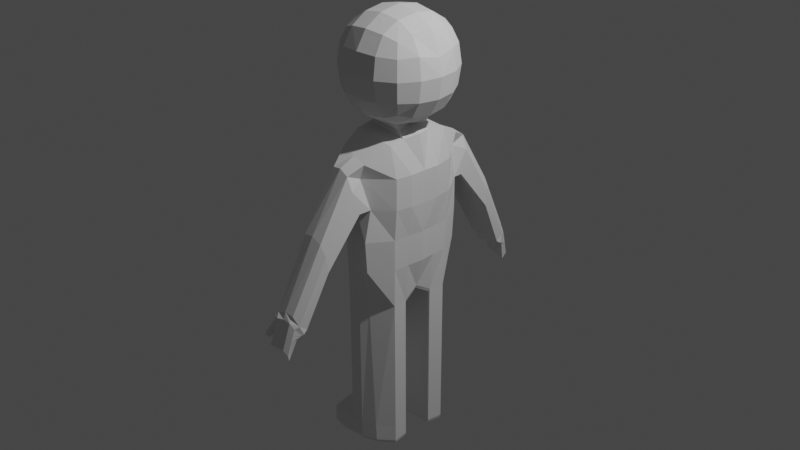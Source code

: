 # Source: ragdoll-Model.blend  (saved by Blender 2.82.7; exported with 4.5.12 LTS)
import bpy
from mathutils import Matrix  # noqa: F401  (used for matrix-valued properties, if any)

bpy.ops.wm.read_factory_settings(use_empty=True)
scene = bpy.context.scene
scene.name = 'Scene'

# ---- collections
col_collection = bpy.data.collections.new('Collection'); scene.collection.children.link(col_collection)

# ---- world
world_world = bpy.data.worlds.new('World'); scene.world = world_world
world_world.use_nodes = True; world_world.node_tree.nodes.clear()
_N = world_world.node_tree.nodes; _L = world_world.node_tree.links
n0 = _N.new('ShaderNodeOutputWorld'); n0.name = 'World Output'; n0.location = (300, 300)
n1 = _N.new('ShaderNodeBackground'); n1.name = 'Background'; n1.location = (10, 300)
n1.inputs[0].default_value = (0.05088, 0.05088, 0.05088, 1.0)
_L.new(n1.outputs[0], n0.inputs[0])
n0.is_active_output = True
world_world.color = (0.05088, 0.05088, 0.05088)
world_world.use_sun_shadow = False
world_world.sun_shadow_jitter_overblur = 0.0

# ---- cameras
cam_camera = bpy.data.cameras.new('Camera')
cam_camera.clip_end = 100.0
cam_camera.ortho_scale = 7.314

# ---- lights
light_light = bpy.data.lights.new('Light', 'POINT')
light_light.transmission_factor = 0.0
light_light.energy = 1000.0
light_light.shadow_soft_size = 0.1
light_light.shadow_maximum_resolution = 0.006
light_light.use_absolute_resolution = True

# ---- meshes
me_cube_004 = bpy.data.meshes.new('Cube.004')
me_cube_004.from_pydata([(-0.1931, -0.5442, 0.8961), (0.1743, -0.6161, 0.8259), (-0.2401, -0.001594, 1.069), (-0.1931, -0.5442, 0.0), (0.1743, -0.6161, 0.0), (-0.1931, -0.5442, 0.3333), (-0.1931, -0.5442, 0.6667), (0.1161, -0.6161, 0.6667), (0.1743, -0.5416, 0.3333), (0.2625, -0.3563, 0.9677), (-0.2401, -0.3153, 1.012), (-0.2401, -0.3406, 0.0), (0.3171, -0.3563, -0.01223), (-0.2401, -0.3406, 0.3333), (-0.2401, -0.3406, 0.6667), (0.344, -0.3563, 0.3211), (0.344, -0.3563, 0.6544), (0.1743, -0.5956, -0.3333), (0.07817, -0.4914, -0.7667), (-0.1931, -0.5126, -0.7667), (-0.1931, -0.5284, -0.3333), (0.3078, -0.3491, -0.3456), (0.2986, -0.342, -0.7667), (-0.2401, -0.3267, -0.3333), (-0.2401, -0.3128, -0.7667), (-0.2401, -0.1601, 1.04), (0.2663, -0.1674, -0.8), (-0.2401, -0.1703, 0.0), (-0.2401, -0.1703, 0.3333), (-0.2401, -0.1703, 0.6667), (-0.2401, -0.1495, -0.8), (0.2465, -0.1781, 0.9896), (0.3283, -0.1781, -0.01223), (0.3686, -0.1781, 0.3211), (0.3686, -0.1781, 0.6544), (0.2773, -0.171, -0.7667), (0.3174, -0.1746, -0.3456), (-0.2401, -0.1564, -0.7667), (-0.2401, -0.1634, -0.3333), (-0.1861, -0.4947, -2.463), (0.153, -0.4543, -2.463), (0.3422, 0.002052, -1.429), (-0.2331, -0.2969, -2.463), (0.2963, -0.3328, -2.463), (0.153, -0.4748, -2.429), (-0.1861, -0.5105, -2.429), (0.3056, -0.3399, -2.429), (-0.2331, -0.3108, -2.429), (0.2734, -0.1654, -2.463), (-0.2331, -0.1474, -2.463), (0.2844, -0.1689, -2.429), (-0.2331, -0.1544, -2.419), (-0.1171, -1.482, -0.5366), (0.08626, -1.467, -0.5182), (-0.1771, -1.322, -0.6595), (-0.1771, -1.395, -0.6053), (0.1445, -1.437, -0.6108), (0.1442, -1.347, -0.6777), (0.1788, -0.7719, 0.5973), (0.1786, -0.6845, 0.3379), (-0.1887, -0.6466, 0.3668), (-0.1887, -0.7083, 0.6135), (-0.1287, -0.7324, 0.7515), (0.1206, -0.7801, 0.738), (0.184, -1.117, 0.02917), (-0.1835, -0.9879, -0.09558), (-0.1234, -1.115, 0.1712), (0.1838, -1.094, -0.1435), (-0.1835, -1.063, 0.06444), (0.1258, -1.134, 0.1482), (-0.009393, -0.5802, 0.861), (-0.03394, -0.002417, 1.04), (-0.009393, -0.5802, 0.0), (-0.009393, -0.5802, 0.3333), (0.01119, -0.3358, 0.9896), (-0.009393, -0.5438, -0.7667), (-0.009393, -0.562, -0.3333), (0.01313, -0.1584, -0.8), (-0.01138, -0.1691, 1.015), (-0.002365, -0.5235, -2.463), (0.03164, -0.3148, -2.463), (-0.002365, -0.5417, -2.429), (0.02016, -0.1564, -2.463), (-0.01634, -1.474, -0.495), (-0.01634, -1.245, -0.6749), (-0.004951, -0.7562, 0.7771), (-0.004951, -0.6181, 0.346), (0.0002566, -1.125, 0.1921), (0.0002566, -0.9172, -0.1258), (-0.1171, -1.482, -0.5366), (0.08626, -1.467, -0.5182), (-0.1771, -1.322, -0.6595), (-0.1771, -1.395, -0.6053), (0.1445, -1.437, -0.6108), (0.1442, -1.347, -0.6777), (-0.01634, -1.474, -0.495), (-0.01634, -1.245, -0.6749), (-0.1171, -1.482, -0.5366), (0.06458, -1.456, -0.527), (-0.1771, -1.322, -0.6595), (-0.1771, -1.395, -0.6053), (0.1445, -1.437, -0.6108), (0.1442, -1.347, -0.6777), (-0.01634, -1.474, -0.495), (-0.01634, -1.245, -0.6749), (-0.08608, -1.524, -0.5765), (0.07501, -1.5, -0.5794), (-0.07377, -1.394, -0.5995), (-0.1018, -1.471, -0.5399), (0.1211, -1.48, -0.6354), (0.1527, -1.391, -0.7088), (-0.006263, -1.506, -0.5653), (0.02554, -1.372, -0.6671), (-0.1056, -1.602, -0.8541), (0.05552, -1.578, -0.857), (-0.1397, -1.528, -0.9263), (-0.1397, -1.571, -0.8812), (0.1016, -1.558, -0.913), (0.07766, -1.528, -0.9861), (-0.02575, -1.584, -0.8429), (-0.01233, -1.501, -0.9283), (0.06545, -1.539, -0.7157), (-0.01583, -1.544, -0.7015), (0.1256, -1.444, -0.7231), (0.1115, -1.519, -0.7716), (-0.1204, -1.52, -0.7074), (-0.1204, -1.464, -0.7653), (-0.09564, -1.562, -0.7127), (0.006958, -1.436, -0.7953), (-0.01131, -1.526, -0.6371), (0.1161, -1.501, -0.7073), (-0.08937, -1.42, -0.6311), (-0.09112, -1.544, -0.6484), (0.06996, -1.521, -0.6513), (0.1429, -1.411, -0.7203), (-0.1488, -1.496, -0.5752), (0.01574, -1.406, -0.7347), (-0.2749, -1.539, -0.8453), (-0.2292, -1.518, -0.8569), (-0.249, -1.482, -0.8365), (-0.2994, -1.506, -0.8237), (0.0677, -1.53, -0.6835), (0.1385, -1.419, -0.7255), (-0.116, -1.508, -0.6678), (0.01135, -1.421, -0.765), (-0.01357, -1.535, -0.6693), (0.1138, -1.51, -0.7395), (-0.116, -1.449, -0.7286), (-0.09338, -1.553, -0.6805), (-0.2871, -1.523, -0.8345), (-0.2391, -1.5, -0.8467), (-0.1526, -1.51, -0.7062), (-0.1699, -1.465, -0.6151), (-0.1416, -1.429, -0.6365), (-0.1208, -1.475, -0.73), (-0.1342, -1.453, -0.7124), (-0.1612, -1.487, -0.646), (-0.1463, 0.006641, 1.193), (0.1395, 0.008234, 1.078), (-0.1555, -0.1518, 1.08), (0.1846, -0.1699, 1.056), (0.05982, 0.005818, 1.165), (-0.04408, -0.1609, 1.081), (-0.2338, -0.1476, -2.283), (0.2726, -0.1656, -2.283), (-0.2338, -0.311, -2.249), (-0.2338, -0.1546, -2.24), (0.2836, -0.1692, -2.249), (0.3048, -0.3401, -2.249), (0.1449, -0.4766, -2.249), (-0.1869, -0.5107, -2.249), (-0.003125, -0.5419, -2.249), (0.0194, -0.1566, -2.283), (-0.4667, -0.5144, -2.468), (-0.5137, -0.3146, -2.468), (-0.5137, -0.1582, -2.457), (-0.283, -0.5456, -2.468), (-0.5145, -0.1515, -2.321), (-0.5145, -0.3149, -2.288), (-0.5145, -0.1584, -2.279), (-0.4675, -0.5146, -2.288), (-0.2838, -0.5458, -2.288), (-0.2517, -0.2517, 1.473), (-0.2517, -0.2517, 1.977), (-0.2517, 0.2517, 1.473), (-0.2517, 0.2517, 1.977), (0.2517, -0.2517, 1.473), (0.2517, -0.2517, 1.977), (0.2517, 0.2517, 1.473), (0.2517, 0.2517, 1.977), (-0.3498, -0.3498, 1.475), (-0.3498, -0.3498, 1.996), (-0.3498, 0.3498, 1.475), (-0.3498, 0.3498, 1.996), (0.3498, -0.3498, 1.475), (0.3498, -0.3498, 1.996), (0.3498, 0.3498, 1.475), (0.3498, 0.3498, 1.996), (-0.301, -0.301, 1.725), (-0.301, 0.301, 1.725), (3.304e-09, 0.301, 1.424), (2.478e-09, 0.301, 2.026), (0.301, 0.301, 1.725), (0.301, -0.301, 1.725), (-2.753e-10, -0.301, 1.424), (-8.81e-09, -0.301, 2.026), (-0.4185, -0.4185, 1.646), (-0.4185, 0.4185, 1.646), (2.202e-09, 0.4185, 1.407), (4.405e-09, 0.4185, 2.064), (0.4185, 0.4185, 1.646), (0.4185, -0.4185, 1.646), (5.506e-10, -0.4185, 1.407), (-4.405e-09, -0.4185, 2.064), (2.202e-09, 0.4136, 1.725), (-5.506e-10, -0.4136, 1.725), (6.607e-09, 0.575, 1.646), (5.506e-10, -0.575, 1.646), (-0.2857, 0.1509, 1.439), (-0.2857, -0.1509, 1.439), (-0.2857, -0.2857, 1.574), (-0.2857, -0.2857, 1.876), (-0.2857, -0.1509, 2.011), (-0.2857, 0.1509, 2.011), (-0.2857, 0.2857, 1.876), (-0.2857, 0.2857, 1.574), (0.1509, 0.2857, 1.439), (-0.1509, 0.2857, 1.439), (-0.1509, 0.2857, 2.011), (0.1509, 0.2857, 2.011), (0.2857, 0.2857, 1.876), (0.2857, 0.2857, 1.574), (0.2857, -0.1509, 1.439), (0.2857, 0.1509, 1.439), (0.2857, 0.1509, 2.011), (0.2857, -0.1509, 2.011), (0.2857, -0.2857, 1.876), (0.2857, -0.2857, 1.574), (-0.1509, -0.2857, 1.439), (0.1509, -0.2857, 1.439), (0.1509, -0.2857, 2.011), (-0.1509, -0.2857, 2.011), (-0.3971, 0.2098, 1.428), (-0.3971, -0.2098, 1.428), (-0.3971, -0.3971, 1.615), (-0.3971, -0.3971, 1.856), (-0.3971, -0.2098, 2.043), (-0.3971, 0.2098, 2.043), (-0.3971, 0.3971, 1.856), (-0.3971, 0.3971, 1.615), (0.2098, 0.3971, 1.428), (-0.2098, 0.3971, 1.428), (-0.2098, 0.3971, 2.043), (0.2098, 0.3971, 2.043), (0.3971, 0.3971, 1.856), (0.3971, 0.3971, 1.615), (0.3971, -0.2098, 1.428), (0.3971, 0.2098, 1.428), (0.3971, 0.2098, 2.043), (0.3971, -0.2098, 2.043), (0.3971, -0.3971, 1.856), (0.3971, -0.3971, 1.615), (-0.2098, -0.3971, 1.428), (0.2098, -0.3971, 1.428), (0.2098, -0.3971, 2.043), (-0.2098, -0.3971, 2.043), (-0.3855, 0.1647, 1.725), (-0.3855, -0.1647, 1.725), (4.405e-09, 0.3855, 1.56), (0.1647, 0.3855, 1.725), (5.506e-10, 0.3855, 1.89), (-0.1647, 0.3855, 1.725), (0.3855, -0.1647, 1.725), (0.3855, 0.1647, 1.725), (-1.101e-09, -0.3855, 1.56), (-0.1647, -0.3855, 1.725), (-3.854e-09, -0.3855, 1.89), (0.1647, -0.3855, 1.725), (-8.259e-10, -0.1647, 1.34), (3.854e-09, 0.1647, 1.34), (-3.579e-09, -0.1647, 2.111), (0.0, 0.1647, 2.111), (-0.5359, -0.2289, 1.646), (-0.5359, 0.2289, 1.646), (-0.2289, 0.5359, 1.646), (8.259e-09, 0.5359, 1.875), (0.2289, 0.5359, 1.646), (5.506e-10, 0.5359, 1.596), (0.5359, 0.2289, 1.646), (0.5359, -0.2289, 1.646), (0.2289, -0.5359, 1.646), (-1.652e-09, -0.5359, 1.875), (-0.2289, -0.5359, 1.646), (2.202e-09, -0.5359, 1.596), (3.304e-09, 0.2289, 1.289), (0.0, -0.2289, 1.289), (3.854e-09, 0.2289, 2.182), (-7.709e-09, -0.2289, 2.181), (-0.361, -0.1585, 1.566), (-0.361, 0.1585, 1.566), (-0.361, 0.1585, 1.884), (-0.361, -0.1585, 1.884), (-0.1585, 0.361, 1.566), (0.1585, 0.361, 1.566), (0.1585, 0.361, 1.884), (-0.1585, 0.361, 1.884), (0.361, 0.1585, 1.566), (0.361, -0.1585, 1.566), (0.361, -0.1585, 1.884), (0.361, 0.1585, 1.884), (0.1585, -0.361, 1.566), (-0.1585, -0.361, 1.566), (-0.1585, -0.361, 1.884), (0.1585, -0.361, 1.884), (-0.1585, 0.1585, 1.364), (-0.1585, -0.1585, 1.364), (0.1585, -0.1585, 1.364), (0.1585, 0.1585, 1.364), (0.1585, 0.1585, 2.086), (0.1585, -0.1585, 2.086), (-0.1585, -0.1585, 2.086), (-0.1585, 0.1585, 2.086), (-0.5018, -0.2204, 1.605), (-0.5018, -0.2204, 1.866), (-0.5018, 0.2204, 1.866), (-0.5018, 0.2204, 1.424), (-0.2204, 0.5018, 1.605), (-0.2204, 0.5018, 1.865), (0.2204, 0.5018, 1.865), (0.2204, 0.5018, 1.605), (0.5018, 0.2204, 1.605), (0.5018, 0.2204, 1.866), (0.5018, -0.2204, 1.865), (0.5018, -0.2204, 1.605), (0.2204, -0.5018, 1.605), (0.2204, -0.5018, 1.866), (-0.2204, -0.5018, 1.866), (-0.2204, -0.5018, 1.605), (-0.2204, 0.2204, 1.323), (0.2204, 0.2204, 1.323), (0.2204, -0.2204, 1.323), (-0.2204, -0.2204, 1.323), (0.2204, 0.2204, 2.148), (-0.2204, 0.2204, 2.148), (-0.2204, -0.2204, 2.148), (0.2204, -0.2204, 2.148), (-0.1102, 0.2247, 1.306), (-0.2247, 0.1102, 1.306), (0.2247, 0.1102, 1.306), (0.1102, 0.2247, 1.306), (0.2247, -0.1102, 1.306), (0.1102, -0.2247, 1.306), (-0.2247, -0.1102, 1.306), (-0.1102, -0.2247, 1.306), (-0.1931, 0.5442, 0.8961), (0.1743, 0.6161, 0.8259), (-0.2401, 0.0, -0.7), (-0.2401, 0.001594, 1.069), (0.2434, 0.0, -0.7), (0.287, 0.0, 1.011), (-0.1931, 0.5442, 0.0), (0.1743, 0.6161, 0.0), (0.3437, 0.0, -0.01223), (-0.2401, 0.0, 0.0), (-0.1931, 0.5442, 0.3333), (-0.1931, 0.5442, 0.6667), (0.1161, 0.6161, 0.6667), (0.1743, 0.6161, 0.3333), (0.3642, 0.0, 0.6544), (0.3642, 0.0, 0.3056), (-0.2401, 0.0, 0.6667), (-0.2401, 0.0, 0.3333), (0.2625, 0.3563, 0.9739), (-0.2401, 0.3153, 1.012), (-0.2401, 0.3406, 0.0), (0.3171, 0.3563, -0.01223), (-0.2401, 0.3406, 0.3333), (-0.2401, 0.3406, 0.6667), (0.344, 0.3563, 0.3211), (0.344, 0.3563, 0.6667), (0.1743, 0.5956, -0.3333), (0.07817, 0.4914, -0.7667), (0.3329, 0.0, -0.3456), (0.2561, 0.0, -0.6667), (-0.2401, 0.0, -0.3333), (-0.2401, 0.0, -0.6667), (-0.1931, 0.5126, -0.7667), (-0.1931, 0.5284, -0.3333), (0.3078, 0.3491, -0.3456), (0.2986, 0.342, -0.7667), (-0.2401, 0.3267, -0.3333), (-0.2401, 0.3128, -0.7667), (-0.2401, 0.1601, 1.04), (0.2663, 0.1674, -0.8), (-0.2401, 0.1703, 0.0), (-0.2401, 0.1703, 0.3333), (-0.2401, 0.1703, 0.6667), (-0.2401, 0.1495, -0.8), (0.2173, 0.1781, 0.9896), (0.3283, 0.1781, -0.01223), (0.3686, 0.1781, 0.3211), (0.3686, 0.1781, 0.6544), (0.2773, 0.171, -0.7667), (0.3174, 0.1746, -0.3456), (-0.2401, 0.1564, -0.7667), (-0.2401, 0.1634, -0.3333), (-0.1861, 0.4947, -2.463), (0.153, 0.4543, -2.463), (0.3422, -0.002052, -1.429), (-0.2331, 0.2969, -2.463), (0.2963, 0.3328, -2.463), (0.153, 0.4748, -2.429), (-0.1861, 0.5105, -2.429), (0.3056, 0.3399, -2.429), (-0.2331, 0.3108, -2.429), (0.2734, 0.1654, -2.463), (-0.2331, 0.1474, -2.463), (0.2844, 0.1689, -2.429), (-0.2331, 0.1544, -2.419), (-0.1171, 1.482, -0.5366), (0.08626, 1.467, -0.5182), (-0.1771, 1.322, -0.6595), (-0.1771, 1.395, -0.6053), (0.1445, 1.437, -0.6108), (0.1442, 1.347, -0.6777), (0.1788, 0.7719, 0.5973), (0.1786, 0.7067, 0.3379), (-0.1887, 0.6579, 0.3668), (-0.1887, 0.7083, 0.6135), (-0.1287, 0.7324, 0.7515), (0.1206, 0.7801, 0.738), (0.184, 1.117, 0.02917), (-0.1835, 0.9861, -0.09558), (-0.1234, 1.115, 0.1712), (0.1838, 1.094, -0.1435), (-0.1835, 1.063, 0.06444), (0.1258, 1.134, 0.1482), (-0.009393, 0.5802, 0.861), (-0.03394, 0.002417, 1.04), (0.001655, 0.0, -0.7), (-0.009393, 0.5802, 0.0), (-0.009393, 0.5802, 0.3333), (0.01119, 0.3358, 0.9896), (-0.009393, 0.5438, -0.7667), (-0.009393, 0.562, -0.3333), (0.01313, 0.1584, -0.8), (-0.01138, 0.1691, 1.015), (-0.002365, 0.5235, -2.463), (0.03164, 0.3148, -2.463), (-0.002365, 0.5417, -2.429), (0.02016, 0.1564, -2.463), (-0.01634, 1.474, -0.495), (-0.01634, 1.245, -0.6749), (-0.004951, 0.7562, 0.7771), (-0.004951, 0.6926, 0.346), (0.0002566, 1.125, 0.1921), (0.0002566, 0.9619, -0.1258), (-0.1171, 1.482, -0.5366), (0.08626, 1.467, -0.5182), (-0.1771, 1.322, -0.6595), (-0.1771, 1.395, -0.6053), (0.1445, 1.437, -0.6108), (0.1442, 1.347, -0.6777), (-0.01634, 1.474, -0.495), (-0.01634, 1.245, -0.6749), (-0.1171, 1.482, -0.5366), (0.06458, 1.456, -0.527), (-0.1771, 1.322, -0.6595), (-0.1771, 1.395, -0.6053), (0.1445, 1.437, -0.6108), (0.1442, 1.347, -0.6777), (-0.01634, 1.474, -0.495), (-0.01634, 1.245, -0.6749), (-0.08608, 1.524, -0.5765), (0.07501, 1.5, -0.5794), (-0.07377, 1.394, -0.5995), (-0.1018, 1.471, -0.5399), (0.1211, 1.48, -0.6354), (0.1527, 1.391, -0.7088), (-0.006263, 1.506, -0.5653), (0.02554, 1.372, -0.6671), (-0.1056, 1.602, -0.8541), (0.05552, 1.578, -0.857), (-0.1397, 1.528, -0.9263), (-0.1397, 1.571, -0.8812), (0.1016, 1.558, -0.913), (0.07766, 1.528, -0.9861), (-0.02575, 1.584, -0.8429), (-0.01233, 1.501, -0.9283), (0.06545, 1.539, -0.7157), (-0.01583, 1.544, -0.7015), (0.1256, 1.444, -0.7231), (0.1115, 1.519, -0.7716), (-0.1204, 1.52, -0.7074), (-0.1204, 1.464, -0.7653), (-0.09564, 1.562, -0.7127), (0.006958, 1.436, -0.7953), (-0.01131, 1.526, -0.6371), (0.1161, 1.501, -0.7073), (-0.08937, 1.42, -0.6311), (-0.09112, 1.544, -0.6484), (0.06996, 1.521, -0.6513), (0.1429, 1.411, -0.7203), (-0.1488, 1.496, -0.5752), (0.01574, 1.406, -0.7347), (-0.2749, 1.539, -0.8453), (-0.2292, 1.518, -0.8569), (-0.249, 1.482, -0.8365), (-0.2994, 1.506, -0.8237), (0.0677, 1.53, -0.6835), (0.1385, 1.419, -0.7255), (-0.116, 1.508, -0.6678), (0.01135, 1.421, -0.765), (-0.01357, 1.535, -0.6693), (0.1138, 1.51, -0.7395), (-0.116, 1.449, -0.7286), (-0.09338, 1.553, -0.6805), (-0.2871, 1.523, -0.8345), (-0.2391, 1.5, -0.8467), (-0.1526, 1.51, -0.7062), (-0.1699, 1.465, -0.6151), (-0.1416, 1.429, -0.6365), (-0.1208, 1.475, -0.73), (-0.1342, 1.453, -0.7124), (-0.1612, 1.487, -0.646), (-0.1463, -0.006641, 1.193), (0.1395, -0.008234, 1.078), (-0.2194, 0.1518, 1.115), (0.1846, 0.1699, 1.056), (0.05982, -0.005818, 1.165), (0.08238, 0.1609, 1.082), (-0.2338, 0.1476, -2.283), (0.2726, 0.1656, -2.283), (-0.2338, 0.311, -2.249), (-0.2338, 0.1546, -2.24), (0.2836, 0.1692, -2.249), (0.3048, 0.3401, -2.249), (0.1449, 0.4766, -2.249), (-0.1869, 0.5107, -2.249), (-0.003125, 0.5419, -2.249), (0.0194, 0.1566, -2.283), (-0.4667, 0.5144, -2.468), (-0.5137, 0.3146, -2.468), (-0.5137, 0.1582, -2.457), (-0.283, 0.5456, -2.468), (-0.5145, 0.1515, -2.321), (-0.5145, 0.3149, -2.288), (-0.5145, 0.1584, -2.279), (-0.4675, 0.5146, -2.288), (-0.2838, 0.5458, -2.288), (-0.2517, 0.2517, 1.473), (-0.2517, 0.2517, 1.977), (-0.2517, -0.2517, 1.473), (-0.2517, -0.2517, 1.977), (0.2517, 0.2517, 1.473), (0.2517, 0.2517, 1.977), (0.2517, -0.2517, 1.473), (0.2517, -0.2517, 1.977), (-0.3498, 0.3498, 1.295), (-0.3498, 0.3498, 1.995), (-0.3498, -0.3498, 1.295), (-0.3498, -0.3498, 1.995), (0.3498, 0.3498, 1.295), (0.3498, 0.3498, 1.995), (0.3498, -0.3498, 1.295), (0.3498, -0.3498, 1.995), (-0.301, 0.0, 1.424), (-0.301, 0.301, 1.725), (-0.301, 0.0, 2.026), (-0.301, -0.301, 1.725), (3.304e-09, -0.301, 1.424), (2.478e-09, -0.301, 2.026), (0.301, -0.301, 1.725), (0.301, 0.0, 1.424), (0.301, 0.0, 2.026), (0.301, 0.301, 1.725), (-2.753e-10, 0.301, 1.424), (-8.81e-09, 0.301, 2.026), (-0.4185, 0.0, 1.226), (-0.4185, 0.4185, 1.645), (-0.4185, 0.0, 2.063), (-0.4185, -0.4185, 1.645), (2.202e-09, -0.4185, 1.226), (4.405e-09, -0.4185, 2.063), (0.4185, -0.4185, 1.645), (0.4185, 0.0, 1.226), (0.4185, 0.0, 2.076), (0.4185, 0.4185, 1.645), (5.506e-10, 0.4185, 1.226), (-4.405e-09, 0.4185, 2.063), (-0.4136, 0.0, 1.725), (2.202e-09, -0.4136, 1.725), (0.4136, 0.0, 1.725), (-5.506e-10, 0.4136, 1.725), (1.377e-09, 0.0, 1.311), (2.753e-10, 0.0, 2.139), (-0.575, 0.0, 1.645), (6.607e-09, -0.575, 1.645), (0.575, 0.0, 1.645), (5.506e-10, 0.575, 1.645), (-3.854e-09, 0.0, 2.22), (-0.2857, -0.1509, 1.439), (-0.2857, 0.1509, 1.439), (-0.2857, 0.2857, 1.574), (-0.2857, 0.2857, 1.876), (-0.2857, 0.1509, 2.011), (-0.2857, -0.1509, 2.011), (-0.2857, -0.2857, 1.876), (-0.2857, -0.2857, 1.574), (0.1509, -0.2857, 1.439), (-0.1509, -0.2857, 1.439), (-0.1509, -0.2857, 2.011), (0.1509, -0.2857, 2.011), (0.2857, -0.2857, 1.876), (0.2857, -0.2857, 1.574), (0.2857, 0.1509, 1.439), (0.2857, -0.1509, 1.439), (0.2857, -0.1509, 2.011), (0.2857, 0.1509, 2.011), (0.2857, 0.2857, 1.876), (0.2857, 0.2857, 1.574), (-0.1509, 0.2857, 1.439), (0.1509, 0.2857, 1.439), (0.1509, 0.2857, 2.011), (-0.1509, 0.2857, 2.011), (-0.3971, -0.2098, 1.248), (-0.3971, 0.2098, 1.248), (-0.3971, 0.3971, 1.435), (-0.3971, 0.3971, 1.855), (-0.3971, 0.2098, 2.042), (-0.3971, -0.2098, 2.042), (-0.3971, -0.3971, 1.855), (-0.3971, -0.3971, 1.435), (0.2098, -0.3971, 1.248), (-0.2098, -0.3971, 1.248), (-0.2098, -0.3971, 2.042), (0.2098, -0.3971, 2.042), (0.3971, -0.3971, 1.855), (0.3971, -0.3971, 1.435), (0.3971, 0.2098, 1.248), (0.3971, -0.2098, 1.248), (0.3971, -0.2098, 2.042), (0.3971, 0.2098, 2.042), (0.3971, 0.3971, 1.855), (0.3971, 0.3971, 1.435), (-0.2098, 0.3971, 1.248), (0.2098, 0.3971, 1.248), (0.2098, 0.3971, 2.042), (-0.2098, 0.3971, 2.042), (-0.3855, 0.0, 1.56), (-0.3855, -0.1647, 1.725), (-0.3855, 0.0, 1.89), (-0.3855, 0.1647, 1.725), (4.405e-09, -0.3855, 1.56), (0.1647, -0.3855, 1.725), (5.506e-10, -0.3855, 1.89), (-0.1647, -0.3855, 1.725), (0.3855, 0.0, 1.56), (0.3855, 0.1647, 1.725), (0.3855, 0.0, 1.89), (0.3855, -0.1647, 1.725), (-1.101e-09, 0.3855, 1.56), (-0.1647, 0.3855, 1.725), (-3.854e-09, 0.3855, 1.89), (0.1647, 0.3855, 1.725), (-0.1647, 0.0, 1.34), (-8.259e-10, 0.1647, 1.34), (0.1647, 0.0, 1.34), (3.854e-09, -0.1647, 1.34), (0.1647, 0.0, 2.111), (-3.579e-09, 0.1647, 2.111), (-0.1647, 0.0, 2.111), (0.0, -0.1647, 2.111), (-0.5359, 0.2289, 1.645), (-0.5359, 0.0, 1.874), (-0.5359, -0.2289, 1.645), (-0.5359, 0.0, 1.416), (-0.2289, -0.5359, 1.645), (8.259e-09, -0.5359, 1.874), (0.2289, -0.5359, 1.645), (5.506e-10, -0.5359, 1.416), (0.5359, -0.2289, 1.645), (0.5359, 0.0, 1.823), (0.5359, 0.2289, 1.645), (0.5359, 0.0, 1.416), (0.2289, 0.5359, 1.645), (-1.652e-09, 0.5359, 1.874), (-0.2289, 0.5359, 1.645), (2.202e-09, 0.5359, 1.416), (3.304e-09, -0.2289, 1.109), (0.2289, 0.0, 1.109), (0.0, 0.2289, 1.109), (-0.2289, 0.0, 1.109), (3.854e-09, -0.2289, 2.181), (-0.2289, 0.0, 2.181), (-7.709e-09, 0.2289, 2.181), (0.2289, 0.0, 2.181), (-0.361, 0.1585, 1.566), (-0.361, -0.1585, 1.566), (-0.361, -0.1585, 1.884), (-0.361, 0.1585, 1.884), (-0.1585, -0.361, 1.566), (0.1585, -0.361, 1.566), (0.1585, -0.361, 1.884), (-0.1585, -0.361, 1.884), (0.361, -0.1585, 1.566), (0.361, 0.1585, 1.566), (0.361, 0.1585, 1.884), (0.361, -0.1585, 1.884), (0.1585, 0.361, 1.566), (-0.1585, 0.361, 1.566), (-0.1585, 0.361, 1.884), (0.1585, 0.361, 1.884), (-0.1585, -0.1585, 1.364), (-0.1585, 0.1585, 1.364), (0.1585, 0.1585, 1.364), (0.1585, -0.1585, 1.364), (0.1585, -0.1585, 2.086), (0.1585, 0.1585, 2.086), (-0.1585, 0.1585, 2.086), (-0.1585, -0.1585, 2.086), (-0.5018, 0.2204, 1.424), (-0.5018, 0.2204, 1.865), (-0.5018, -0.2204, 1.865), (-0.5018, -0.2204, 1.424), (-0.2204, -0.5018, 1.424), (-0.2204, -0.5018, 1.865), (0.2204, -0.5018, 1.865), (0.2204, -0.5018, 1.424), (0.5018, -0.2204, 1.424), (0.5018, -0.2204, 1.686), (0.5018, 0.2204, 1.865), (0.5018, 0.2204, 1.424), (0.2204, 0.5018, 1.424), (0.2204, 0.5018, 1.865), (-0.2204, 0.5018, 1.865), (-0.2204, 0.5018, 1.424), (-0.2204, -0.2204, 1.143), (0.2204, -0.2204, 1.143), (0.2204, 0.2204, 1.143), (-0.2204, 0.2204, 1.143), (0.2204, -0.2204, 2.147), (-0.2204, -0.2204, 2.147), (-0.2204, 0.2204, 2.147), (0.2204, 0.2204, 2.147), (-0.1102, -0.2247, 1.126), (-0.2247, -0.1102, 1.126), (0.2247, -0.1102, 1.126), (0.1102, -0.2247, 1.126), (0.2247, 0.1102, 1.126), (0.1102, 0.2247, 1.126), (-0.2247, 0.1102, 1.126), (-0.1102, 0.2247, 1.126)], [(369, 41), (295, 341), (369, 408), (691, 740)], [(16, 9, 1, 7), (68, 65, 54, 55), (164, 167, 50, 48), (74, 10, 0, 70), (29, 25, 2, 370), (38, 27, 363, 384), (76, 72, 3, 20), (21, 12, 4, 17), (27, 28, 371, 363), (28, 29, 370, 371), (72, 73, 5, 3), (67, 64, 56, 57), (12, 15, 8, 4), (15, 16, 7, 8), (33, 34, 16, 15), (32, 33, 15, 12), (5, 6, 14, 13), (3, 5, 13, 11), (36, 32, 12, 21), (20, 3, 11, 23), (6, 0, 10, 14), (78, 25, 10, 74), (172, 164, 48, 82), (34, 31, 9, 16), (165, 166, 179, 178), (19, 20, 23, 24), (51, 47, 174, 175), (35, 36, 21, 22), (167, 168, 46, 50), (22, 21, 17, 18), (168, 169, 44, 46), (75, 76, 20, 19), (30, 37, 385, 356), (37, 38, 384, 385), (24, 23, 38, 37), (166, 163, 177, 179), (383, 382, 36, 35), (358, 383, 35, 26), (368, 359, 31, 34), (439, 358, 26, 77), (78, 31, 160, 162), (382, 362, 32, 36), (362, 369, 33, 32), (369, 368, 34, 33), (13, 14, 29, 28), (11, 13, 28, 27), (23, 11, 27, 38), (14, 10, 25, 29), (80, 43, 40, 79), (82, 48, 43, 80), (39, 45, 47, 42), (48, 50, 46, 43), (43, 46, 44, 40), (79, 81, 45, 39), (42, 47, 51, 49), (166, 163, 49, 51), (88, 67, 57, 84), (87, 66, 52, 83), (66, 68, 55, 52), (64, 69, 53, 56), (7, 1, 63, 58), (0, 6, 61, 62), (70, 0, 62, 85), (73, 8, 59, 86), (8, 7, 58, 59), (6, 5, 60, 61), (58, 63, 69, 64), (62, 61, 68, 66), (85, 62, 66, 87), (86, 59, 67, 88), (59, 58, 64, 67), (61, 60, 65, 68), (60, 86, 88, 65), (63, 85, 87, 69), (5, 73, 86, 60), (1, 70, 85, 63), (69, 87, 83, 53), (65, 88, 84, 54), (40, 44, 81, 79), (49, 82, 80, 42), (42, 80, 79, 39), (25, 78, 162, 159), (356, 439, 77, 30), (169, 171, 81, 44), (18, 17, 76, 75), (163, 172, 82, 49), (31, 78, 74, 9), (4, 8, 73, 72), (17, 4, 72, 76), (9, 74, 70, 1), (83, 53, 90, 95), (56, 57, 94, 93), (54, 55, 92, 91), (52, 55, 92, 89), (57, 84, 96, 94), (84, 54, 91, 96), (56, 53, 90, 93), (52, 83, 95, 89), (95, 90, 98, 103), (93, 94, 102, 101), (91, 92, 100, 99), (89, 92, 100, 97), (94, 96, 104, 102), (96, 91, 99, 104), (93, 90, 98, 101), (89, 95, 103, 97), (101, 98, 106, 109), (97, 103, 111, 105), (103, 98, 106, 111), (101, 102, 110, 109), (99, 100, 108, 107), (97, 100, 108, 105), (102, 104, 112, 110), (104, 99, 107, 112), (122, 121, 114, 119), (124, 123, 118, 117), (126, 125, 116, 115), (127, 125, 116, 113), (123, 128, 120, 118), (128, 126, 115, 120), (124, 121, 114, 117), (127, 122, 119, 113), (116, 115, 120, 118, 117, 114, 119, 113), (148, 145, 122, 127), (146, 141, 121, 124), (144, 147, 126, 128), (142, 144, 128, 123), (148, 143, 125, 127), (156, 151, 137, 149), (146, 142, 123, 124), (145, 141, 121, 122), (111, 106, 133, 129), (109, 110, 134, 130), (107, 108, 135, 131), (105, 108, 135, 132), (110, 112, 136, 134), (112, 107, 131, 136), (109, 106, 133, 130), (105, 111, 129, 132), (150, 149, 137, 138), (153, 152, 140, 139), (151, 154, 138, 137), (155, 153, 139, 150), (154, 155, 150, 138), (139, 140, 149, 150), (129, 133, 141, 145), (130, 134, 142, 146), (152, 156, 149, 140), (132, 135, 143, 148), (134, 136, 144, 142), (136, 131, 147, 144), (130, 133, 141, 146), (132, 129, 145, 148), (135, 143, 156, 152), (126, 147, 155, 154), (147, 131, 153, 155), (125, 126, 154, 151), (131, 135, 152, 153), (143, 125, 151, 156), (161, 157, 159, 162), (158, 161, 162, 160), (71, 2, 157, 161), (359, 71, 161, 158), (2, 25, 159, 157), (31, 359, 158, 160), (162, 159, 157, 158, 160), (30, 77, 172, 163), (18, 75, 171, 169), (37, 30, 163, 166), (75, 19, 170, 171), (22, 18, 169, 168), (35, 22, 168, 167), (24, 37, 166, 165), (19, 24, 165, 170), (77, 26, 164, 172), (26, 35, 167, 164), (180, 178, 174, 173), (178, 179, 175, 174), (181, 180, 173, 176), (171, 170, 180, 181), (166, 51, 175, 179), (45, 81, 176, 173), (170, 165, 178, 180), (47, 45, 173, 174), (81, 171, 181, 176), (182, 219, 298, 220), (219, 566, 649, 298), (298, 649, 590, 267), (220, 298, 267, 198), (566, 218, 299, 649), (218, 184, 225, 299), (299, 225, 199, 266), (649, 299, 266, 590), (590, 266, 300, 651), (266, 199, 224, 300), (300, 224, 185, 223), (651, 300, 223, 568), (198, 267, 301, 221), (267, 590, 651, 301), (301, 651, 568, 222), (221, 301, 222, 183), (184, 227, 302, 225), (227, 200, 268, 302), (302, 268, 214, 271), (225, 302, 271, 199), (200, 226, 303, 268), (226, 188, 231, 303), (303, 231, 202, 269), (268, 303, 269, 214), (214, 269, 304, 270), (269, 202, 230, 304), (304, 230, 189, 229), (270, 304, 229, 201), (199, 271, 305, 224), (271, 214, 270, 305), (305, 270, 201, 228), (224, 305, 228, 185), (188, 233, 306, 231), (233, 573, 657, 306), (306, 657, 592, 273), (231, 306, 273, 202), (573, 232, 307, 657), (232, 186, 237, 307), (307, 237, 203, 272), (657, 307, 272, 592), (592, 272, 308, 659), (272, 203, 236, 308), (308, 236, 187, 235), (659, 308, 235, 574), (202, 273, 309, 230), (273, 592, 659, 309), (309, 659, 574, 234), (230, 309, 234, 189), (186, 239, 310, 237), (239, 204, 274, 310), (310, 274, 215, 277), (237, 310, 277, 203), (204, 238, 311, 274), (238, 182, 220, 311), (311, 220, 198, 275), (274, 311, 275, 215), (215, 275, 312, 276), (275, 198, 221, 312), (312, 221, 183, 241), (276, 312, 241, 205), (203, 277, 313, 236), (277, 215, 276, 313), (313, 276, 205, 240), (236, 313, 240, 187), (184, 218, 314, 227), (218, 566, 665, 314), (314, 665, 594, 279), (227, 314, 279, 200), (566, 219, 315, 665), (219, 182, 238, 315), (315, 238, 204, 278), (665, 315, 278, 594), (594, 278, 316, 667), (278, 204, 239, 316), (316, 239, 186, 232), (667, 316, 232, 573), (200, 279, 317, 226), (279, 594, 667, 317), (317, 667, 573, 233), (226, 317, 233, 188), (189, 234, 318, 229), (234, 574, 669, 318), (318, 669, 595, 281), (229, 318, 281, 201), (574, 235, 319, 669), (235, 187, 240, 319), (319, 240, 205, 280), (669, 319, 280, 595), (595, 280, 320, 671), (280, 205, 241, 320), (320, 241, 183, 222), (671, 320, 222, 568), (201, 281, 321, 228), (281, 595, 671, 321), (321, 671, 568, 223), (228, 321, 223, 185), (190, 244, 322, 243), (244, 206, 282, 322), (322, 282, 596, 676), (243, 322, 676, 578), (206, 245, 323, 282), (245, 191, 246, 323), (323, 246, 580, 674), (282, 323, 674, 596), (596, 674, 324, 283), (674, 580, 247, 324), (324, 247, 193, 248), (283, 324, 248, 207), (578, 676, 325, 242), (676, 596, 283, 325), (325, 283, 207, 249), (242, 325, 249, 192), (192, 249, 326, 251), (249, 207, 284, 326), (326, 284, 216, 287), (251, 326, 287, 208), (207, 248, 327, 284), (248, 193, 252, 327), (327, 252, 209, 285), (284, 327, 285, 216), (216, 285, 328, 286), (285, 209, 253, 328), (328, 253, 197, 254), (286, 328, 254, 210), (208, 287, 329, 250), (287, 216, 286, 329), (329, 286, 210, 255), (250, 329, 255, 196), (196, 255, 330, 257), (255, 210, 288, 330), (330, 288, 598, 684), (257, 330, 684, 585), (210, 254, 331, 288), (254, 197, 258, 331), (331, 258, 586, 682), (288, 331, 682, 598), (598, 682, 332, 289), (682, 586, 259, 332), (332, 259, 195, 260), (289, 332, 260, 211), (585, 684, 333, 256), (684, 598, 289, 333), (333, 289, 211, 261), (256, 333, 261, 194), (194, 261, 334, 263), (261, 211, 290, 334), (334, 290, 217, 293), (263, 334, 293, 212), (211, 260, 335, 290), (260, 195, 264, 335), (335, 264, 213, 291), (290, 335, 291, 217), (217, 291, 336, 292), (291, 213, 265, 336), (336, 265, 191, 245), (292, 336, 245, 206), (212, 293, 337, 262), (293, 217, 292, 337), (337, 292, 206, 244), (262, 337, 244, 190), (192, 251, 338, 242), (251, 208, 294, 346, 338), (242, 338, 347, 692, 578), (208, 250, 339, 349, 294), (250, 196, 257, 339), (339, 257, 585, 690, 348), (690, 585, 256, 340, 350), (340, 256, 194, 263), (295, 351, 340, 263, 212), (578, 692, 352, 341, 243), (341, 353, 295, 212, 262), (243, 341, 262, 190), (197, 253, 342, 258), (253, 209, 296, 342), (342, 296, 600, 696), (258, 342, 696, 586), (209, 252, 343, 296), (252, 193, 247, 343), (343, 247, 580, 694), (296, 343, 694, 600), (600, 694, 344, 297), (694, 580, 246, 344), (344, 246, 191, 265), (297, 344, 265, 213), (586, 696, 345, 259), (696, 600, 297, 345), (345, 297, 213, 264), (259, 345, 264, 195), (351, 295, 353, 341, 352, 690, 350, 340), (379, 366, 355, 372), (435, 422, 421, 432), (532, 415, 417, 535), (442, 437, 354, 373), (396, 370, 357, 392), (405, 384, 363, 394), (444, 387, 360, 440), (388, 380, 361, 375), (394, 363, 371, 395), (395, 371, 370, 396), (440, 360, 364, 441), (434, 424, 423, 431), (375, 361, 367, 378), (378, 367, 366, 379), (400, 378, 379, 401), (399, 375, 378, 400), (364, 376, 377, 365), (360, 374, 376, 364), (403, 388, 375, 399), (387, 390, 374, 360), (365, 377, 373, 354), (446, 442, 373, 392), (540, 450, 415, 532), (401, 379, 372, 398), (533, 546, 547, 534), (386, 391, 390, 387), (418, 543, 542, 414), (402, 389, 388, 403), (535, 417, 413, 536), (389, 381, 380, 388), (536, 413, 411, 537), (443, 386, 387, 444), (397, 356, 385, 404), (404, 385, 384, 405), (391, 404, 405, 390), (534, 547, 545, 531), (383, 402, 403, 382), (358, 393, 402, 383), (368, 401, 398, 359), (439, 445, 393, 358), (446, 530, 528, 398), (382, 403, 399, 362), (362, 399, 400, 369), (369, 400, 401, 368), (376, 395, 396, 377), (374, 394, 395, 376), (390, 405, 394, 374), (377, 396, 392, 373), (448, 447, 407, 410), (450, 448, 410, 415), (406, 409, 414, 412), (415, 410, 413, 417), (410, 407, 411, 413), (447, 406, 412, 449), (409, 416, 418, 414), (534, 418, 416, 531), (456, 452, 424, 434), (455, 451, 419, 433), (433, 419, 422, 435), (431, 423, 420, 436), (366, 425, 430, 355), (354, 429, 428, 365), (437, 453, 429, 354), (441, 454, 426, 367), (367, 426, 425, 366), (365, 428, 427, 364), (425, 431, 436, 430), (429, 433, 435, 428), (453, 455, 433, 429), (454, 456, 434, 426), (426, 434, 431, 425), (428, 435, 432, 427), (427, 432, 456, 454), (430, 436, 455, 453), (364, 427, 454, 441), (355, 430, 453, 437), (436, 420, 451, 455), (432, 421, 452, 456), (407, 447, 449, 411), (416, 409, 448, 450), (409, 406, 447, 448), (392, 527, 530, 446), (356, 397, 445, 439), (537, 411, 449, 539), (381, 443, 444, 380), (531, 416, 450, 540), (398, 372, 442, 446), (361, 440, 441, 367), (380, 444, 440, 361), (372, 355, 437, 442), (451, 463, 458, 420), (423, 461, 462, 424), (421, 459, 460, 422), (419, 457, 460, 422), (424, 462, 464, 452), (452, 464, 459, 421), (423, 461, 458, 420), (419, 457, 463, 451), (463, 471, 466, 458), (461, 469, 470, 462), (459, 467, 468, 460), (457, 465, 468, 460), (462, 470, 472, 464), (464, 472, 467, 459), (461, 469, 466, 458), (457, 465, 471, 463), (469, 477, 474, 466), (465, 473, 479, 471), (471, 479, 474, 466), (469, 477, 478, 470), (467, 475, 476, 468), (465, 473, 476, 468), (470, 478, 480, 472), (472, 480, 475, 467), (490, 487, 482, 489), (492, 485, 486, 491), (494, 483, 484, 493), (495, 481, 484, 493), (491, 486, 488, 496), (496, 488, 483, 494), (492, 485, 482, 489), (495, 481, 487, 490), (484, 481, 487, 482, 485, 486, 488, 483), (516, 495, 490, 513), (514, 492, 489, 509), (512, 496, 494, 515), (510, 491, 496, 512), (516, 495, 493, 511), (524, 517, 505, 519), (514, 492, 491, 510), (513, 490, 489, 509), (479, 497, 501, 474), (477, 498, 502, 478), (475, 499, 503, 476), (473, 500, 503, 476), (478, 502, 504, 480), (480, 504, 499, 475), (477, 498, 501, 474), (473, 500, 497, 479), (518, 506, 505, 517), (521, 507, 508, 520), (519, 505, 506, 522), (523, 518, 507, 521), (522, 506, 518, 523), (507, 518, 517, 508), (497, 513, 509, 501), (498, 514, 510, 502), (520, 508, 517, 524), (500, 516, 511, 503), (502, 510, 512, 504), (504, 512, 515, 499), (498, 514, 509, 501), (500, 516, 513, 497), (503, 520, 524, 511), (494, 522, 523, 515), (515, 523, 521, 499), (493, 519, 522, 494), (499, 521, 520, 503), (511, 524, 519, 493), (529, 530, 527, 525), (526, 528, 530, 529), (438, 529, 525, 357), (359, 526, 529, 438), (357, 525, 527, 392), (398, 528, 526, 359), (530, 528, 526, 525, 527), (397, 531, 540, 445), (381, 537, 539, 443), (404, 534, 531, 397), (443, 539, 538, 386), (389, 536, 537, 381), (402, 535, 536, 389), (391, 533, 534, 404), (386, 538, 533, 391), (445, 540, 532, 393), (393, 532, 535, 402), (548, 541, 542, 546), (546, 542, 543, 547), (549, 544, 541, 548), (539, 549, 548, 538), (534, 547, 543, 418), (412, 541, 544, 449), (538, 548, 546, 533), (414, 542, 541, 412), (449, 544, 549, 539), (550, 603, 697, 602), (602, 697, 649, 566), (697, 652, 590, 649), (603, 567, 652, 697), (566, 649, 698, 601), (601, 698, 608, 552), (698, 650, 569, 608), (649, 590, 650, 698), (590, 651, 699, 650), (650, 699, 607, 569), (699, 606, 553, 607), (651, 568, 606, 699), (567, 604, 700, 652), (652, 700, 651, 590), (700, 605, 568, 651), (604, 551, 605, 700), (552, 608, 701, 610), (610, 701, 653, 570), (701, 656, 591, 653), (608, 569, 656, 701), (570, 653, 702, 609), (609, 702, 614, 556), (702, 654, 572, 614), (653, 591, 654, 702), (591, 655, 703, 654), (654, 703, 613, 572), (703, 612, 557, 613), (655, 571, 612, 703), (569, 607, 704, 656), (656, 704, 655, 591), (704, 611, 571, 655), (607, 553, 611, 704), (556, 614, 705, 616), (616, 705, 657, 573), (705, 660, 592, 657), (614, 572, 660, 705), (573, 657, 706, 615), (615, 706, 620, 554), (706, 658, 575, 620), (657, 592, 658, 706), (592, 659, 707, 658), (658, 707, 619, 575), (707, 618, 555, 619), (659, 574, 618, 707), (572, 613, 708, 660), (660, 708, 659, 592), (708, 617, 574, 659), (613, 557, 617, 708), (554, 620, 709, 622), (622, 709, 661, 576), (709, 664, 593, 661), (620, 575, 664, 709), (576, 661, 710, 621), (621, 710, 603, 550), (710, 662, 567, 603), (661, 593, 662, 710), (593, 663, 711, 662), (662, 711, 604, 567), (711, 624, 551, 604), (663, 577, 624, 711), (575, 619, 712, 664), (664, 712, 663, 593), (712, 623, 577, 663), (619, 555, 623, 712), (552, 610, 713, 601), (601, 713, 665, 566), (713, 668, 594, 665), (610, 570, 668, 713), (566, 665, 714, 602), (602, 714, 621, 550), (714, 666, 576, 621), (665, 594, 666, 714), (594, 667, 715, 666), (666, 715, 622, 576), (715, 615, 554, 622), (667, 573, 615, 715), (570, 609, 716, 668), (668, 716, 667, 594), (716, 616, 573, 667), (609, 556, 616, 716), (557, 612, 717, 617), (617, 717, 669, 574), (717, 672, 595, 669), (612, 571, 672, 717), (574, 669, 718, 618), (618, 718, 623, 555), (718, 670, 577, 623), (669, 595, 670, 718), (595, 671, 719, 670), (670, 719, 624, 577), (719, 605, 551, 624), (671, 568, 605, 719), (571, 611, 720, 672), (672, 720, 671, 595), (720, 606, 568, 671), (611, 553, 606, 720), (558, 626, 721, 627), (627, 721, 673, 579), (721, 676, 596, 673), (626, 578, 676, 721), (579, 673, 722, 628), (628, 722, 629, 559), (722, 674, 580, 629), (673, 596, 674, 722), (596, 675, 723, 674), (674, 723, 630, 580), (723, 631, 561, 630), (675, 581, 631, 723), (578, 625, 724, 676), (676, 724, 675, 596), (724, 632, 581, 675), (625, 560, 632, 724), (560, 634, 725, 632), (632, 725, 677, 581), (725, 680, 597, 677), (634, 582, 680, 725), (581, 677, 726, 631), (631, 726, 635, 561), (726, 678, 583, 635), (677, 597, 678, 726), (597, 679, 727, 678), (678, 727, 636, 583), (727, 637, 565, 636), (679, 584, 637, 727), (582, 633, 728, 680), (680, 728, 679, 597), (728, 638, 584, 679), (633, 564, 638, 728), (564, 640, 729, 638), (638, 729, 681, 584), (729, 684, 598, 681), (640, 585, 684, 729), (584, 681, 730, 637), (637, 730, 641, 565), (730, 682, 586, 641), (681, 598, 682, 730), (598, 683, 731, 682), (682, 731, 642, 586), (731, 643, 563, 642), (683, 587, 643, 731), (585, 639, 732, 684), (684, 732, 683, 598), (732, 644, 587, 683), (639, 562, 644, 732), (562, 646, 733, 644), (644, 733, 685, 587), (733, 688, 599, 685), (646, 588, 688, 733), (587, 685, 734, 643), (643, 734, 647, 563), (734, 686, 589, 647), (685, 599, 686, 734), (599, 687, 735, 686), (686, 735, 648, 589), (735, 628, 559, 648), (687, 579, 628, 735), (588, 645, 736, 688), (688, 736, 687, 599), (736, 627, 579, 687), (645, 558, 627, 736), (560, 625, 737, 634), (634, 737, 745, 689, 582), (625, 578, 692, 746, 737), (582, 689, 748, 738, 633), (633, 738, 640, 564), (738, 747, 690, 585, 640), (690, 749, 739, 639, 585), (739, 646, 562, 639), (691, 588, 646, 739, 750), (578, 626, 740, 751, 692), (740, 645, 588, 691, 752), (626, 558, 645, 740), (565, 641, 741, 636), (636, 741, 693, 583), (741, 696, 600, 693), (641, 586, 696, 741), (583, 693, 742, 635), (635, 742, 630, 561), (742, 694, 580, 630), (693, 600, 694, 742), (600, 695, 743, 694), (694, 743, 629, 580), (743, 648, 559, 629), (695, 589, 648, 743), (586, 642, 744, 696), (696, 744, 695, 600), (744, 647, 589, 695), (642, 563, 647, 744), (750, 739, 749, 690, 751, 740, 752, 691), (159, 527, 692, 737), (737, 159, 162, 689), (689, 162, 160, 738), (158, 690, 738, 160), (528, 739, 690, 526), (691, 530, 528, 739, 750), (338, 527, 530, 691), (527, 338, 692)])
_uv = me_cube_004.uv_layers.new(name='UVMap')
_uv.uv.foreach_set('vector', [0.5833, 0.6875, 0.625, 0.6875, 0.625, 0.75, 0.5833, 0.75, 0.5833, 0.0, 0.5417, 0.0, 0.5417, 0.0, 0.5833, 0.0, 0.375, 0.6562, 0.4167, 0.6562, 0.4167, 0.6562, 0.375, 0.6562, 0.75, 0.6875, 0.875, 0.6875, 0.875, 0.75, 0.75, 0.75, 0.5833, 0.09375, 0.625, 0.09375, 0.625, 0.125, 0.5833, 0.125, 0.4583, 0.09375, 0.5, 0.09375, 0.5, 0.125, 0.4583, 0.125, 0.4583, 0.875, 0.5, 0.875, 0.5, 1.0, 0.4583, 1.0, 0.4583, 0.6875, 0.5, 0.6875, 0.5, 0.75, 0.4583, 0.75, 0.5, 0.09375, 0.5417, 0.09375, 0.5417, 0.125, 0.5, 0.125, 0.5417, 0.09375, 0.5833, 0.09375, 0.5833, 0.125, 0.5417, 0.125, 0.5, 0.875, 0.5417, 0.875, 0.5417, 1.0, 0.5, 1.0, 0.5417, 0.75, 0.5833, 0.75, 0.5833, 0.75, 0.5417, 0.75, 0.5, 0.6875, 0.5417, 0.6875, 0.5417, 0.75, 0.5, 0.75, 0.5417, 0.6875, 0.5833, 0.6875, 0.5833, 0.75, 0.5417, 0.75, 0.5417, 0.6562, 0.5833, 0.6562, 0.5833, 0.6875, 0.5417, 0.6875, 0.5, 0.6562, 0.5417, 0.6562, 0.5417, 0.6875, 0.5, 0.6875, 0.5417, 0.0, 0.5833, 0.0, 0.5833, 0.0625, 0.5417, 0.0625, 0.5, 0.0, 0.5417, 0.0, 0.5417, 0.0625, 0.5, 0.0625, 0.4583, 0.6562, 0.5, 0.6562, 0.5, 0.6875, 0.4583, 0.6875, 0.4583, 0.0, 0.5, 0.0, 0.5, 0.0625, 0.4583, 0.0625, 0.5833, 0.0, 0.625, 0.0, 0.625, 0.0625, 0.5833, 0.0625, 0.75, 0.6562, 0.875, 0.6562, 0.875, 0.6875, 0.75, 0.6875, 0.25, 0.6562, 0.375, 0.6562, 0.375, 0.6562, 0.25, 0.6562, 0.5833, 0.6562, 0.625, 0.6562, 0.625, 0.6875, 0.5833, 0.6875, 0.4167, 0.0625, 0.4167, 0.09375, 0.4167, 0.09375, 0.4167, 0.0625, 0.4167, 0.0, 0.4583, 0.0, 0.4583, 0.0625, 0.4167, 0.0625, 0.4167, 0.09375, 0.4167, 0.0625, 0.4167, 0.0625, 0.4167, 0.09375, 0.4167, 0.6562, 0.4583, 0.6562, 0.4583, 0.6875, 0.4167, 0.6875, 0.4167, 0.6562, 0.4167, 0.6875, 0.4167, 0.6875, 0.4167, 0.6562, 0.4167, 0.6875, 0.4583, 0.6875, 0.4583, 0.75, 0.4167, 0.75, 0.4167, 0.6875, 0.4167, 0.75, 0.4167, 0.75, 0.4167, 0.6875, 0.4167, 0.875, 0.4583, 0.875, 0.4583, 1.0, 0.4167, 1.0, 0.375, 0.09375, 0.4167, 0.09375, 0.4167, 0.125, 0.375, 0.125, 0.4167, 0.09375, 0.4583, 0.09375, 0.4583, 0.125, 0.4167, 0.125, 0.4167, 0.0625, 0.4583, 0.0625, 0.4583, 0.09375, 0.4167, 0.09375, 0.4167, 0.09375, 0.375, 0.09375, 0.375, 0.09375, 0.4167, 0.09375, 0.4167, 0.625, 0.4583, 0.625, 0.4583, 0.6562, 0.4167, 0.6562, 0.375, 0.625, 0.4167, 0.625, 0.4167, 0.6562, 0.375, 0.6562, 0.5833, 0.625, 0.625, 0.625, 0.625, 0.6562, 0.5833, 0.6562, 0.25, 0.625, 0.375, 0.625, 0.375, 0.6562, 0.25, 0.6562, 0.75, 0.6562, 0.625, 0.6562, 0.625, 0.6562, 0.75, 0.6562, 0.4583, 0.625, 0.5, 0.625, 0.5, 0.6562, 0.4583, 0.6562, 0.5, 0.625, 0.5417, 0.625, 0.5417, 0.6562, 0.5, 0.6562, 0.5417, 0.625, 0.5833, 0.625, 0.5833, 0.6562, 0.5417, 0.6562, 0.5417, 0.0625, 0.5833, 0.0625, 0.5833, 0.09375, 0.5417, 0.09375, 0.5, 0.0625, 0.5417, 0.0625, 0.5417, 0.09375, 0.5, 0.09375, 0.4583, 0.0625, 0.5, 0.0625, 0.5, 0.09375, 0.4583, 0.09375, 0.5833, 0.0625, 0.625, 0.0625, 0.625, 0.09375, 0.5833, 0.09375, 0.25, 0.6875, 0.375, 0.6875, 0.375, 0.75, 0.25, 0.75, 0.25, 0.6562, 0.375, 0.6562, 0.375, 0.6875, 0.25, 0.6875, 0.375, 0.0, 0.4167, 0.0, 0.4167, 0.0625, 0.375, 0.0625, 0.375, 0.6562, 0.4167, 0.6562, 0.4167, 0.6875, 0.375, 0.6875, 0.375, 0.6875, 0.4167, 0.6875, 0.4167, 0.75, 0.375, 0.75, 0.375, 0.875, 0.4167, 0.875, 0.4167, 1.0, 0.375, 1.0, 0.375, 0.0625, 0.4167, 0.0625, 0.4167, 0.09375, 0.375, 0.09375, 0.4167, 0.09375, 0.375, 0.09375, 0.375, 0.09375, 0.4167, 0.09375, 0.5417, 0.875, 0.5417, 0.75, 0.5417, 0.75, 0.5417, 0.875, 0.75, 0.75, 0.875, 0.75, 0.875, 0.75, 0.75, 0.75, 0.625, 0.0, 0.5833, 0.0, 0.5833, 0.0, 0.625, 0.0, 0.5833, 0.75, 0.625, 0.75, 0.625, 0.75, 0.5833, 0.75, 0.5833, 0.75, 0.625, 0.75, 0.625, 0.75, 0.5833, 0.75, 0.625, 0.0, 0.5833, 0.0, 0.5833, 0.0, 0.625, 0.0, 0.75, 0.75, 0.875, 0.75, 0.875, 0.75, 0.75, 0.75, 0.5417, 0.875, 0.5417, 0.75, 0.5417, 0.75, 0.5417, 0.875, 0.5417, 0.75, 0.5833, 0.75, 0.5833, 0.75, 0.5417, 0.75, 0.5833, 0.0, 0.5417, 0.0, 0.5417, 0.0, 0.5833, 0.0, 0.5833, 0.75, 0.625, 0.75, 0.625, 0.75, 0.5833, 0.75, 0.625, 0.0, 0.5833, 0.0, 0.5833, 0.0, 0.625, 0.0, 0.75, 0.75, 0.875, 0.75, 0.875, 0.75, 0.75, 0.75, 0.5417, 0.875, 0.5417, 0.75, 0.5417, 0.75, 0.5417, 0.875, 0.5417, 0.75, 0.5833, 0.75, 0.5833, 0.75, 0.5417, 0.75, 0.5833, 0.0, 0.5417, 0.0, 0.5417, 0.0, 0.5833, 0.0, 0.5417, 1.0, 0.5417, 0.875, 0.5417, 0.875, 0.5417, 1.0, 0.625, 0.75, 0.75, 0.75, 0.75, 0.75, 0.625, 0.75, 0.5417, 1.0, 0.5417, 0.875, 0.5417, 0.875, 0.5417, 1.0, 0.625, 0.75, 0.75, 0.75, 0.75, 0.75, 0.625, 0.75, 0.625, 0.75, 0.75, 0.75, 0.75, 0.75, 0.625, 0.75, 0.5417, 1.0, 0.5417, 0.875, 0.5417, 0.875, 0.5417, 1.0, 0.375, 0.75, 0.4167, 0.75, 0.4167, 0.875, 0.375, 0.875, 0.125, 0.6562, 0.25, 0.6562, 0.25, 0.6875, 0.125, 0.6875, 0.125, 0.6875, 0.25, 0.6875, 0.25, 0.75, 0.125, 0.75, 0.875, 0.6562, 0.75, 0.6562, 0.75, 0.6562, 0.875, 0.6562, 0.125, 0.625, 0.25, 0.625, 0.25, 0.6562, 0.125, 0.6562, 0.4167, 0.75, 0.4167, 0.875, 0.4167, 0.875, 0.4167, 0.75, 0.4167, 0.75, 0.4583, 0.75, 0.4583, 0.875, 0.4167, 0.875, 0.125, 0.6562, 0.25, 0.6562, 0.25, 0.6562, 0.125, 0.6562, 0.625, 0.6562, 0.75, 0.6562, 0.75, 0.6875, 0.625, 0.6875, 0.5, 0.75, 0.5417, 0.75, 0.5417, 0.875, 0.5, 0.875, 0.4583, 0.75, 0.5, 0.75, 0.5, 0.875, 0.4583, 0.875, 0.625, 0.6875, 0.75, 0.6875, 0.75, 0.75, 0.625, 0.75, 0.75, 0.75, 0.625, 0.75, 0.625, 0.75, 0.75, 0.75, 0.5833, 0.75, 0.5417, 0.75, 0.5417, 0.75, 0.5833, 0.75, 0.5417, 0.0, 0.5833, 0.0, 0.5833, 0.0, 0.5417, 0.0, 0.625, 1.0, 0.5833, 1.0, 0.5833, 1.0, 0.625, 1.0, 0.5417, 0.75, 0.5417, 0.875, 0.5417, 0.875, 0.5417, 0.75, 0.5417, 0.875, 0.5417, 1.0, 0.5417, 1.0, 0.5417, 0.875, 0.5833, 0.75, 0.625, 0.75, 0.625, 0.75, 0.5833, 0.75, 0.875, 0.75, 0.75, 0.75, 0.75, 0.75, 0.875, 0.75, 0.75, 0.75, 0.625, 0.75, 0.625, 0.75, 0.75, 0.75, 0.5833, 0.75, 0.5417, 0.75, 0.5417, 0.75, 0.5833, 0.75, 0.5417, 0.0, 0.5833, 0.0, 0.5833, 0.0, 0.5417, 0.0, 0.625, 1.0, 0.5833, 1.0, 0.5833, 1.0, 0.625, 1.0, 0.5417, 0.75, 0.5417, 0.875, 0.5417, 0.875, 0.5417, 0.75, 0.5417, 0.875, 0.5417, 1.0, 0.5417, 1.0, 0.5417, 0.875, 0.5833, 0.75, 0.625, 0.75, 0.625, 0.75, 0.5833, 0.75, 0.875, 0.75, 0.75, 0.75, 0.75, 0.75, 0.875, 0.75, 0.5833, 0.75, 0.625, 0.75, 0.625, 0.75, 0.5833, 0.75, 0.875, 0.75, 0.75, 0.75, 0.75, 0.75, 0.875, 0.75, 0.75, 0.75, 0.625, 0.75, 0.625, 0.75, 0.75, 0.75, 0.5833, 0.75, 0.5417, 0.75, 0.5417, 0.75, 0.5833, 0.75, 0.5417, 0.0, 0.5833, 0.0, 0.5833, 0.0, 0.5417, 0.0, 0.625, 1.0, 0.5833, 1.0, 0.5833, 1.0, 0.625, 1.0, 0.5417, 0.75, 0.5417, 0.875, 0.5417, 0.875, 0.5417, 0.75, 0.5417, 0.875, 0.5417, 1.0, 0.5417, 1.0, 0.5417, 0.875, 0.75, 0.75, 0.625, 0.75, 0.625, 0.75, 0.75, 0.75, 0.5833, 0.75, 0.5417, 0.75, 0.5417, 0.75, 0.5833, 0.75, 0.5417, 0.0, 0.5833, 0.0, 0.5833, 0.0, 0.5417, 0.0, 0.625, 1.0, 0.5833, 1.0, 0.5833, 1.0, 0.625, 1.0, 0.5417, 0.75, 0.5417, 0.875, 0.5417, 0.875, 0.5417, 0.75, 0.5417, 0.875, 0.5417, 1.0, 0.5417, 1.0, 0.5417, 0.875, 0.5833, 0.75, 0.625, 0.75, 0.625, 0.75, 0.5833, 0.75, 0.875, 0.75, 0.75, 0.75, 0.75, 0.75, 0.875, 0.75, 0.5833, 0.0, 0.5417, 0.0, 0.5417, 0.875, 0.5417, 0.75, 0.5833, 0.75, 0.625, 0.75, 0.75, 0.75, 0.875, 0.75, 0.875, 0.75, 0.75, 0.75, 0.75, 0.75, 0.875, 0.75, 0.5833, 0.75, 0.625, 0.75, 0.625, 0.75, 0.5833, 0.75, 0.5417, 0.875, 0.5417, 1.0, 0.5417, 1.0, 0.5417, 0.875, 0.5417, 0.75, 0.5417, 0.875, 0.5417, 0.875, 0.5417, 0.75, 0.625, 1.0, 0.5833, 1.0, 0.5833, 1.0, 0.625, 1.0, 0.5833, 1.0, 0.5833, 1.0, 0.5833, 1.0, 0.5833, 1.0, 0.5833, 0.75, 0.5417, 0.75, 0.5417, 0.75, 0.5833, 0.75, 0.75, 0.75, 0.625, 0.75, 0.625, 0.75, 0.75, 0.75, 0.75, 0.75, 0.625, 0.75, 0.625, 0.75, 0.75, 0.75, 0.5833, 0.75, 0.5417, 0.75, 0.5417, 0.75, 0.5833, 0.75, 0.5417, 0.0, 0.5833, 0.0, 0.5833, 0.0, 0.5417, 0.0, 0.625, 1.0, 0.5833, 1.0, 0.5833, 1.0, 0.625, 1.0, 0.5417, 0.75, 0.5417, 0.875, 0.5417, 0.875, 0.5417, 0.75, 0.5417, 0.875, 0.5417, 1.0, 0.5417, 1.0, 0.5417, 0.875, 0.5833, 0.75, 0.625, 0.75, 0.625, 0.75, 0.5833, 0.75, 0.875, 0.75, 0.75, 0.75, 0.75, 0.75, 0.875, 0.75, 0.5417, 0.0, 0.5833, 0.0, 0.5833, 0.0, 0.5417, 0.0, 0.5417, 0.0, 0.5833, 0.0, 0.5833, 0.0, 0.5417, 0.0, 0.5833, 0.0, 0.5417, 0.0, 0.5417, 0.0, 0.5833, 0.0, 0.5417, 1.0, 0.5417, 1.0, 0.5417, 1.0, 0.5417, 1.0, 0.5417, 1.0, 0.5417, 1.0, 0.5417, 1.0, 0.5417, 1.0, 0.5417, 0.0, 0.5833, 0.0, 0.5833, 0.0, 0.5417, 0.0, 0.75, 0.75, 0.625, 0.75, 0.625, 0.75, 0.75, 0.75, 0.5833, 0.75, 0.5417, 0.75, 0.5417, 0.75, 0.5833, 0.75, 0.5833, 1.0, 0.5833, 1.0, 0.5833, 1.0, 0.5833, 1.0, 0.625, 1.0, 0.5833, 1.0, 0.5833, 1.0, 0.625, 1.0, 0.5417, 0.75, 0.5417, 0.875, 0.5417, 0.875, 0.5417, 0.75, 0.5417, 0.875, 0.5417, 1.0, 0.5417, 1.0, 0.5417, 0.875, 0.5833, 0.75, 0.625, 0.75, 0.625, 0.75, 0.5833, 0.75, 0.875, 0.75, 0.75, 0.75, 0.75, 0.75, 0.875, 0.75, 0.5833, 1.0, 0.5833, 1.0, 0.5833, 1.0, 0.5833, 1.0, 0.5417, 1.0, 0.5417, 1.0, 0.5417, 1.0, 0.5417, 1.0, 0.5417, 1.0, 0.5417, 1.0, 0.5417, 1.0, 0.5417, 1.0, 0.5833, 0.0, 0.5417, 0.0, 0.5417, 0.0, 0.5833, 0.0, 0.5417, 0.0, 0.5833, 0.0, 0.5833, 0.0, 0.5417, 0.0, 0.5833, 1.0, 0.5833, 1.0, 0.5833, 1.0, 0.5833, 1.0, 0.75, 0.625, 0.875, 0.625, 0.875, 0.6562, 0.75, 0.6562, 0.625, 0.625, 0.75, 0.625, 0.75, 0.6562, 0.625, 0.6562, 0.0, 0.0, 0.0, 0.0, 0.0, 0.0, 0.0, 0.0, 0.0, 0.0, 0.0, 0.0, 0.0, 0.0, 0.0, 0.0, 0.625, 0.125, 0.625, 0.09375, 0.625, 0.09375, 0.625, 0.125, 0.625, 0.6562, 0.625, 0.625, 0.625, 0.625, 0.625, 0.6562, 0.0, 0.0, 0.0, 0.0, 0.0, 0.0, 0.0, 0.0, 0.0, 0.0, 0.125, 0.6562, 0.25, 0.6562, 0.25, 0.6562, 0.125, 0.6562, 0.4167, 0.75, 0.4167, 0.875, 0.4167, 0.875, 0.4167, 0.75, 0.4167, 0.09375, 0.375, 0.09375, 0.375, 0.09375, 0.4167, 0.09375, 0.4167, 0.875, 0.4167, 1.0, 0.4167, 1.0, 0.4167, 0.875, 0.4167, 0.6875, 0.4167, 0.75, 0.4167, 0.75, 0.4167, 0.6875, 0.4167, 0.6562, 0.4167, 0.6875, 0.4167, 0.6875, 0.4167, 0.6562, 0.4167, 0.0625, 0.4167, 0.09375, 0.4167, 0.09375, 0.4167, 0.0625, 0.4167, 0.0, 0.4167, 0.0625, 0.4167, 0.0625, 0.4167, 0.0, 0.25, 0.6562, 0.375, 0.6562, 0.375, 0.6562, 0.25, 0.6562, 0.375, 0.6562, 0.4167, 0.6562, 0.4167, 0.6562, 0.375, 0.6562, 0.4167, 0.0, 0.4167, 0.0625, 0.4167, 0.0625, 0.4167, 0.0, 0.4167, 0.0625, 0.4167, 0.09375, 0.4167, 0.09375, 0.4167, 0.0625, 0.4167, 0.875, 0.4167, 1.0, 0.4167, 1.0, 0.4167, 0.875, 0.4167, 0.875, 0.4167, 1.0, 0.4167, 1.0, 0.4167, 0.875, 0.4167, 0.09375, 0.4167, 0.09375, 0.4167, 0.09375, 0.4167, 0.09375, 0.4167, 1.0, 0.4167, 0.875, 0.4167, 0.875, 0.4167, 1.0, 0.4167, 0.0, 0.4167, 0.0625, 0.4167, 0.0625, 0.4167, 0.0, 0.4167, 0.0625, 0.4167, 0.0, 0.4167, 0.0, 0.4167, 0.0625, 0.4167, 0.875, 0.4167, 0.875, 0.4167, 0.875, 0.4167, 0.875, 0.375, 0.0, 0.375, 0.0625, 0.4375, 0.0625, 0.4375, 0.0, 0.375, 0.0625, 0.375, 0.125, 0.4375, 0.125, 0.4375, 0.0625, 0.4375, 0.0625, 0.4375, 0.125, 0.5, 0.125, 0.5, 0.0625, 0.4375, 0.0, 0.4375, 0.0625, 0.5, 0.0625, 0.5, 0.0, 0.375, 0.125, 0.3749, 0.1874, 0.4374, 0.1874, 0.4375, 0.125, 0.3749, 0.1874, 0.3741, 0.2491, 0.4371, 0.2494, 0.4374, 0.1874, 0.4374, 0.1874, 0.4371, 0.2494, 0.5, 0.2495, 0.5, 0.1874, 0.4375, 0.125, 0.4374, 0.1874, 0.5, 0.1874, 0.5, 0.125, 0.5, 0.125, 0.5, 0.1874, 0.5626, 0.1874, 0.5625, 0.125, 0.5, 0.1874, 0.5, 0.2495, 0.5629, 0.2494, 0.5626, 0.1874, 0.5626, 0.1874, 0.5629, 0.2494, 0.6259, 0.2491, 0.6251, 0.1874, 0.5625, 0.125, 0.5626, 0.1874, 0.6251, 0.1874, 0.625, 0.125, 0.5, 0.0, 0.5, 0.0625, 0.5625, 0.0625, 0.5625, 0.0, 0.5, 0.0625, 0.5, 0.125, 0.5625, 0.125, 0.5625, 0.0625, 0.5625, 0.0625, 0.5625, 0.125, 0.625, 0.125, 0.625, 0.0625, 0.5625, 0.0, 0.5625, 0.0625, 0.625, 0.0625, 0.625, 0.0, 0.3741, 0.2491, 0.3716, 0.3091, 0.4358, 0.3102, 0.4371, 0.2494, 0.3716, 0.3091, 0.3646, 0.3646, 0.4323, 0.3683, 0.4358, 0.3102, 0.4358, 0.3102, 0.4323, 0.3683, 0.5, 0.37, 0.5, 0.3107, 0.4371, 0.2494, 0.4358, 0.3102, 0.5, 0.3107, 0.5, 0.2495, 0.3646, 0.3646, 0.3498, 0.4123, 0.4258, 0.423, 0.4323, 0.3683, 0.3498, 0.4123, 0.3247, 0.4497, 0.421, 0.4805, 0.4258, 0.423, 0.4258, 0.423, 0.421, 0.4805, 0.5, 0.4872, 0.5, 0.4272, 0.4323, 0.3683, 0.4258, 0.423, 0.5, 0.4272, 0.5, 0.37, 0.5, 0.37, 0.5, 0.4272, 0.5742, 0.423, 0.5677, 0.3683, 0.5, 0.4272, 0.5, 0.4872, 0.579, 0.4805, 0.5742, 0.423, 0.5742, 0.423, 0.579, 0.4805, 0.6753, 0.4497, 0.6502, 0.4123, 0.5677, 0.3683, 0.5742, 0.423, 0.6502, 0.4123, 0.6354, 0.3646, 0.5, 0.2495, 0.5, 0.3107, 0.5642, 0.3102, 0.5629, 0.2494, 0.5, 0.3107, 0.5, 0.37, 0.5677, 0.3683, 0.5642, 0.3102, 0.5642, 0.3102, 0.5677, 0.3683, 0.6354, 0.3646, 0.6284, 0.3091, 0.5629, 0.2494, 0.5642, 0.3102, 0.6284, 0.3091, 0.6259, 0.2491, 0.3247, 0.4497, 0.3555, 0.546, 0.4257, 0.5507, 0.421, 0.4805, 0.3555, 0.546, 0.3622, 0.625, 0.429, 0.625, 0.4257, 0.5507, 0.4257, 0.5507, 0.429, 0.625, 0.5, 0.625, 0.5, 0.554, 0.421, 0.4805, 0.4257, 0.5507, 0.5, 0.554, 0.5, 0.4872, 0.3622, 0.625, 0.3555, 0.704, 0.4257, 0.6993, 0.429, 0.625, 0.3555, 0.704, 0.3247, 0.8003, 0.421, 0.7695, 0.4257, 0.6993, 0.4257, 0.6993, 0.421, 0.7695, 0.5, 0.7628, 0.5, 0.696, 0.429, 0.625, 0.4257, 0.6993, 0.5, 0.696, 0.5, 0.625, 0.5, 0.625, 0.5, 0.696, 0.5743, 0.6993, 0.571, 0.625, 0.5, 0.696, 0.5, 0.7628, 0.579, 0.7695, 0.5743, 0.6993, 0.5743, 0.6993, 0.579, 0.7695, 0.6753, 0.8003, 0.6445, 0.704, 0.571, 0.625, 0.5743, 0.6993, 0.6445, 0.704, 0.6378, 0.625, 0.5, 0.4872, 0.5, 0.554, 0.5743, 0.5507, 0.579, 0.4805, 0.5, 0.554, 0.5, 0.625, 0.571, 0.625, 0.5743, 0.5507, 0.5743, 0.5507, 0.571, 0.625, 0.6378, 0.625, 0.6445, 0.546, 0.579, 0.4805, 0.5743, 0.5507, 0.6445, 0.546, 0.6753, 0.4497, 0.3247, 0.8003, 0.3498, 0.8377, 0.4258, 0.827, 0.421, 0.7695, 0.3498, 0.8377, 0.3646, 0.8854, 0.4323, 0.8817, 0.4258, 0.827, 0.4258, 0.827, 0.4323, 0.8817, 0.5, 0.88, 0.5, 0.8228, 0.421, 0.7695, 0.4258, 0.827, 0.5, 0.8228, 0.5, 0.7628, 0.3646, 0.8854, 0.3717, 0.9408, 0.4359, 0.9397, 0.4323, 0.8817, 0.3717, 0.9408, 0.375, 1.0, 0.4375, 1.0, 0.4359, 0.9397, 0.4359, 0.9397, 0.4375, 1.0, 0.5, 1.0, 0.5, 0.9392, 0.4323, 0.8817, 0.4359, 0.9397, 0.5, 0.9392, 0.5, 0.88, 0.5, 0.88, 0.5, 0.9392, 0.5641, 0.9397, 0.5677, 0.8817, 0.5, 0.9392, 0.5, 1.0, 0.5625, 1.0, 0.5641, 0.9397, 0.5641, 0.9397, 0.5625, 1.0, 0.625, 1.0, 0.6283, 0.9408, 0.5677, 0.8817, 0.5641, 0.9397, 0.6283, 0.9408, 0.6354, 0.8854, 0.5, 0.7628, 0.5, 0.8228, 0.5742, 0.827, 0.579, 0.7695, 0.5, 0.8228, 0.5, 0.88, 0.5677, 0.8817, 0.5742, 0.827, 0.5742, 0.827, 0.5677, 0.8817, 0.6354, 0.8854, 0.6502, 0.8377, 0.579, 0.7695, 0.5742, 0.827, 0.6502, 0.8377, 0.6753, 0.8003, 0.125, 0.5, 0.125, 0.5625, 0.1853, 0.5609, 0.1842, 0.4967, 0.125, 0.5625, 0.125, 0.625, 0.1858, 0.625, 0.1853, 0.5609, 0.1853, 0.5609, 0.1858, 0.625, 0.245, 0.625, 0.2433, 0.5573, 0.1842, 0.4967, 0.1853, 0.5609, 0.2433, 0.5573, 0.2396, 0.4896, 0.125, 0.625, 0.125, 0.6875, 0.1853, 0.6891, 0.1858, 0.625, 0.125, 0.6875, 0.125, 0.75, 0.1842, 0.7533, 0.1853, 0.6891, 0.1853, 0.6891, 0.1842, 0.7533, 0.2396, 0.7604, 0.2433, 0.6927, 0.1858, 0.625, 0.1853, 0.6891, 0.2433, 0.6927, 0.245, 0.625, 0.245, 0.625, 0.2433, 0.6927, 0.298, 0.6992, 0.3022, 0.625, 0.2433, 0.6927, 0.2396, 0.7604, 0.2873, 0.7752, 0.298, 0.6992, 0.298, 0.6992, 0.2873, 0.7752, 0.3247, 0.8003, 0.3555, 0.704, 0.3022, 0.625, 0.298, 0.6992, 0.3555, 0.704, 0.3622, 0.625, 0.2396, 0.4896, 0.2433, 0.5573, 0.298, 0.5508, 0.2873, 0.4748, 0.2433, 0.5573, 0.245, 0.625, 0.3022, 0.625, 0.298, 0.5508, 0.298, 0.5508, 0.3022, 0.625, 0.3622, 0.625, 0.3555, 0.546, 0.2873, 0.4748, 0.298, 0.5508, 0.3555, 0.546, 0.3247, 0.4497, 0.6753, 0.4497, 0.6445, 0.546, 0.702, 0.5508, 0.7127, 0.4748, 0.6445, 0.546, 0.6378, 0.625, 0.6978, 0.625, 0.702, 0.5508, 0.702, 0.5508, 0.6978, 0.625, 0.755, 0.625, 0.7567, 0.5573, 0.7127, 0.4748, 0.702, 0.5508, 0.7567, 0.5573, 0.7604, 0.4896, 0.6378, 0.625, 0.6445, 0.704, 0.702, 0.6992, 0.6978, 0.625, 0.6445, 0.704, 0.6753, 0.8003, 0.7127, 0.7752, 0.702, 0.6992, 0.702, 0.6992, 0.7127, 0.7752, 0.7604, 0.7604, 0.7567, 0.6927, 0.6978, 0.625, 0.702, 0.6992, 0.7567, 0.6927, 0.755, 0.625, 0.755, 0.625, 0.7567, 0.6927, 0.8147, 0.6891, 0.8142, 0.625, 0.7567, 0.6927, 0.7604, 0.7604, 0.8158, 0.7533, 0.8147, 0.6891, 0.8147, 0.6891, 0.8158, 0.7533, 0.875, 0.75, 0.875, 0.6875, 0.8142, 0.625, 0.8147, 0.6891, 0.875, 0.6875, 0.875, 0.625, 0.7604, 0.4896, 0.7567, 0.5573, 0.8147, 0.5609, 0.8158, 0.4967, 0.7567, 0.5573, 0.755, 0.625, 0.8142, 0.625, 0.8147, 0.5609, 0.8147, 0.5609, 0.8142, 0.625, 0.875, 0.625, 0.875, 0.5625, 0.8158, 0.4967, 0.8147, 0.5609, 0.875, 0.5625, 0.875, 0.5, 0.375, 0.0, 0.4375, 0.0, 0.4375, 0.0625, 0.375, 0.0625, 0.4375, 0.0, 0.5, 0.0, 0.5, 0.0625, 0.4375, 0.0625, 0.4375, 0.0625, 0.5, 0.0625, 0.5, 0.125, 0.4375, 0.125, 0.375, 0.0625, 0.4375, 0.0625, 0.4375, 0.125, 0.375, 0.125, 0.5, 0.0, 0.5625, 0.0, 0.5625, 0.0625, 0.5, 0.0625, 0.5625, 0.0, 0.625, 0.0, 0.625, 0.0625, 0.5625, 0.0625, 0.5625, 0.0625, 0.625, 0.0625, 0.625, 0.125, 0.5625, 0.125, 0.5, 0.0625, 0.5625, 0.0625, 0.5625, 0.125, 0.5, 0.125, 0.5, 0.125, 0.5625, 0.125, 0.5626, 0.1874, 0.5, 0.1874, 0.5625, 0.125, 0.625, 0.125, 0.6251, 0.1874, 0.5626, 0.1874, 0.5626, 0.1874, 0.6251, 0.1874, 0.6259, 0.2491, 0.5629, 0.2494, 0.5, 0.1874, 0.5626, 0.1874, 0.5629, 0.2494, 0.5, 0.2495, 0.375, 0.125, 0.4375, 0.125, 0.4374, 0.1874, 0.3749, 0.1874, 0.4375, 0.125, 0.5, 0.125, 0.5, 0.1874, 0.4374, 0.1874, 0.4374, 0.1874, 0.5, 0.1874, 0.5, 0.2495, 0.4371, 0.2494, 0.3749, 0.1874, 0.4374, 0.1874, 0.4371, 0.2494, 0.3741, 0.2491, 0.3741, 0.2491, 0.4371, 0.2494, 0.4358, 0.3102, 0.3716, 0.3091, 0.4371, 0.2494, 0.5, 0.2495, 0.5, 0.3107, 0.4358, 0.3102, 0.4358, 0.3102, 0.5, 0.3107, 0.5, 0.37, 0.4323, 0.3683, 0.3716, 0.3091, 0.4358, 0.3102, 0.4323, 0.3683, 0.3646, 0.3646, 0.5, 0.2495, 0.5629, 0.2494, 0.5642, 0.3102, 0.5, 0.3107, 0.5629, 0.2494, 0.6259, 0.2491, 0.6284, 0.3091, 0.5642, 0.3102, 0.5642, 0.3102, 0.6284, 0.3091, 0.6354, 0.3646, 0.5677, 0.3683, 0.5, 0.3107, 0.5642, 0.3102, 0.5677, 0.3683, 0.5, 0.37, 0.5, 0.37, 0.5677, 0.3683, 0.5742, 0.423, 0.5, 0.4272, 0.5677, 0.3683, 0.6354, 0.3646, 0.6502, 0.4123, 0.5742, 0.423, 0.5742, 0.423, 0.6502, 0.4123, 0.6753, 0.4497, 0.579, 0.4805, 0.5, 0.4272, 0.5742, 0.423, 0.579, 0.4805, 0.5, 0.4872, 0.3646, 0.3646, 0.4323, 0.3683, 0.4258, 0.423, 0.3498, 0.4123, 0.4323, 0.3683, 0.5, 0.37, 0.5, 0.4272, 0.4258, 0.423, 0.4258, 0.423, 0.5, 0.4272, 0.5, 0.4872, 0.421, 0.4805, 0.3498, 0.4123, 0.4258, 0.423, 0.421, 0.4805, 0.3247, 0.4497, 0.3247, 0.4497, 0.421, 0.4805, 0.4257, 0.5507, 0.3555, 0.546, 0.421, 0.4805, 0.5, 0.4872, 0.5, 0.554, 0.4257, 0.5507, 0.4257, 0.5507, 0.5, 0.554, 0.5, 0.625, 0.429, 0.625, 0.3555, 0.546, 0.4257, 0.5507, 0.429, 0.625, 0.3622, 0.625, 0.5, 0.4872, 0.579, 0.4805, 0.5743, 0.5507, 0.5, 0.554, 0.579, 0.4805, 0.6753, 0.4497, 0.6445, 0.546, 0.5743, 0.5507, 0.5743, 0.5507, 0.6445, 0.546, 0.6378, 0.625, 0.571, 0.625, 0.5, 0.554, 0.5743, 0.5507, 0.571, 0.625, 0.5, 0.625, 0.5, 0.625, 0.571, 0.625, 0.5743, 0.6993, 0.5, 0.696, 0.571, 0.625, 0.6378, 0.625, 0.6445, 0.704, 0.5743, 0.6993, 0.5743, 0.6993, 0.6445, 0.704, 0.6753, 0.8003, 0.579, 0.7695, 0.5, 0.696, 0.5743, 0.6993, 0.579, 0.7695, 0.5, 0.7628, 0.3622, 0.625, 0.429, 0.625, 0.4257, 0.6993, 0.3555, 0.704, 0.429, 0.625, 0.5, 0.625, 0.5, 0.696, 0.4257, 0.6993, 0.4257, 0.6993, 0.5, 0.696, 0.5, 0.7628, 0.421, 0.7695, 0.3555, 0.704, 0.4257, 0.6993, 0.421, 0.7695, 0.3247, 0.8003, 0.3247, 0.8003, 0.421, 0.7695, 0.4258, 0.827, 0.3498, 0.8377, 0.421, 0.7695, 0.5, 0.7628, 0.5, 0.8228, 0.4258, 0.827, 0.4258, 0.827, 0.5, 0.8228, 0.5, 0.88, 0.4323, 0.8817, 0.3498, 0.8377, 0.4258, 0.827, 0.4323, 0.8817, 0.3646, 0.8854, 0.5, 0.7628, 0.579, 0.7695, 0.5742, 0.827, 0.5, 0.8228, 0.579, 0.7695, 0.6753, 0.8003, 0.6502, 0.8377, 0.5742, 0.827, 0.5742, 0.827, 0.6502, 0.8377, 0.6354, 0.8854, 0.5677, 0.8817, 0.5, 0.8228, 0.5742, 0.827, 0.5677, 0.8817, 0.5, 0.88, 0.5, 0.88, 0.5677, 0.8817, 0.5641, 0.9397, 0.5, 0.9392, 0.5677, 0.8817, 0.6354, 0.8854, 0.6283, 0.9408, 0.5641, 0.9397, 0.5641, 0.9397, 0.6283, 0.9408, 0.625, 1.0, 0.5625, 1.0, 0.5, 0.9392, 0.5641, 0.9397, 0.5625, 1.0, 0.5, 1.0, 0.3646, 0.8854, 0.4323, 0.8817, 0.4359, 0.9397, 0.3717, 0.9408, 0.4323, 0.8817, 0.5, 0.88, 0.5, 0.9392, 0.4359, 0.9397, 0.4359, 0.9397, 0.5, 0.9392, 0.5, 1.0, 0.4375, 1.0, 0.3717, 0.9408, 0.4359, 0.9397, 0.4375, 1.0, 0.375, 1.0, 0.125, 0.5, 0.1842, 0.4967, 0.1853, 0.5609, 0.125, 0.5625, 0.1842, 0.4967, 0.2396, 0.4896, 0.2433, 0.5573, 0.2143, 0.5591, 0.1853, 0.5609, 0.125, 0.5625, 0.1853, 0.5609, 0.1855, 0.5929, 0.1858, 0.625, 0.125, 0.625, 0.2396, 0.4896, 0.2873, 0.4748, 0.298, 0.5508, 0.2706, 0.554, 0.2433, 0.5573, 0.2873, 0.4748, 0.3247, 0.4497, 0.3555, 0.546, 0.298, 0.5508, 0.298, 0.5508, 0.3555, 0.546, 0.3622, 0.625, 0.3022, 0.625, 0.3001, 0.5879, 0.3022, 0.625, 0.3622, 0.625, 0.3555, 0.704, 0.298, 0.6992, 0.3001, 0.6621, 0.298, 0.6992, 0.3555, 0.704, 0.3247, 0.8003, 0.2873, 0.7752, 0.2433, 0.6927, 0.2706, 0.696, 0.298, 0.6992, 0.2873, 0.7752, 0.2396, 0.7604, 0.125, 0.625, 0.1858, 0.625, 0.1855, 0.6571, 0.1853, 0.6891, 0.125, 0.6875, 0.1853, 0.6891, 0.2143, 0.6909, 0.2433, 0.6927, 0.2396, 0.7604, 0.1842, 0.7533, 0.125, 0.6875, 0.1853, 0.6891, 0.1842, 0.7533, 0.125, 0.75, 0.6753, 0.4497, 0.7127, 0.4748, 0.702, 0.5508, 0.6445, 0.546, 0.7127, 0.4748, 0.7604, 0.4896, 0.7567, 0.5573, 0.702, 0.5508, 0.702, 0.5508, 0.7567, 0.5573, 0.755, 0.625, 0.6978, 0.625, 0.6445, 0.546, 0.702, 0.5508, 0.6978, 0.625, 0.6378, 0.625, 0.7604, 0.4896, 0.8158, 0.4967, 0.8147, 0.5609, 0.7567, 0.5573, 0.8158, 0.4967, 0.875, 0.5, 0.875, 0.5625, 0.8147, 0.5609, 0.8147, 0.5609, 0.875, 0.5625, 0.875, 0.625, 0.8142, 0.625, 0.7567, 0.5573, 0.8147, 0.5609, 0.8142, 0.625, 0.755, 0.625, 0.755, 0.625, 0.8142, 0.625, 0.8147, 0.6891, 0.7567, 0.6927, 0.8142, 0.625, 0.875, 0.625, 0.875, 0.6875, 0.8147, 0.6891, 0.8147, 0.6891, 0.875, 0.6875, 0.875, 0.75, 0.8158, 0.7533, 0.7567, 0.6927, 0.8147, 0.6891, 0.8158, 0.7533, 0.7604, 0.7604, 0.6378, 0.625, 0.6978, 0.625, 0.702, 0.6992, 0.6445, 0.704, 0.6978, 0.625, 0.755, 0.625, 0.7567, 0.6927, 0.702, 0.6992, 0.702, 0.6992, 0.7567, 0.6927, 0.7604, 0.7604, 0.7127, 0.7752, 0.6445, 0.704, 0.702, 0.6992, 0.7127, 0.7752, 0.6753, 0.8003, 0.2706, 0.696, 0.2433, 0.6927, 0.2143, 0.6909, 0.1853, 0.6891, 0.1855, 0.6571, 0.3022, 0.625, 0.3001, 0.6621, 0.298, 0.6992, 0.5833, 0.6875, 0.5833, 0.75, 0.625, 0.75, 0.625, 0.6875, 0.5833, 0.0, 0.5833, 0.0, 0.5417, 0.0, 0.5417, 0.0, 0.375, 0.6562, 0.375, 0.6562, 0.4167, 0.6562, 0.4167, 0.6562, 0.75, 0.6875, 0.75, 0.75, 0.875, 0.75, 0.875, 0.6875, 0.5833, 0.09375, 0.5833, 0.125, 0.625, 0.125, 0.625, 0.09375, 0.4583, 0.09375, 0.4583, 0.125, 0.5, 0.125, 0.5, 0.09375, 0.4583, 0.875, 0.4583, 1.0, 0.5, 1.0, 0.5, 0.875, 0.4583, 0.6875, 0.4583, 0.75, 0.5, 0.75, 0.5, 0.6875, 0.5, 0.09375, 0.5, 0.125, 0.5417, 0.125, 0.5417, 0.09375, 0.5417, 0.09375, 0.5417, 0.125, 0.5833, 0.125, 0.5833, 0.09375, 0.5, 0.875, 0.5, 1.0, 0.5417, 1.0, 0.5417, 0.875, 0.5417, 0.75, 0.5417, 0.75, 0.5833, 0.75, 0.5833, 0.75, 0.5, 0.6875, 0.5, 0.75, 0.5417, 0.75, 0.5417, 0.6875, 0.5417, 0.6875, 0.5417, 0.75, 0.5833, 0.75, 0.5833, 0.6875, 0.5417, 0.6562, 0.5417, 0.6875, 0.5833, 0.6875, 0.5833, 0.6562, 0.5, 0.6562, 0.5, 0.6875, 0.5417, 0.6875, 0.5417, 0.6562, 0.5417, 0.0, 0.5417, 0.0625, 0.5833, 0.0625, 0.5833, 0.0, 0.5, 0.0, 0.5, 0.0625, 0.5417, 0.0625, 0.5417, 0.0, 0.4583, 0.6562, 0.4583, 0.6875, 0.5, 0.6875, 0.5, 0.6562, 0.4583, 0.0, 0.4583, 0.0625, 0.5, 0.0625, 0.5, 0.0, 0.5833, 0.0, 0.5833, 0.0625, 0.625, 0.0625, 0.625, 0.0, 0.75, 0.6562, 0.75, 0.6875, 0.875, 0.6875, 0.875, 0.6562, 0.25, 0.6562, 0.25, 0.6562, 0.375, 0.6562, 0.375, 0.6562, 0.5833, 0.6562, 0.5833, 0.6875, 0.625, 0.6875, 0.625, 0.6562, 0.4167, 0.0625, 0.4167, 0.0625, 0.4167, 0.09375, 0.4167, 0.09375, 0.4167, 0.0, 0.4167, 0.0625, 0.4583, 0.0625, 0.4583, 0.0, 0.4167, 0.09375, 0.4167, 0.09375, 0.4167, 0.0625, 0.4167, 0.0625, 0.4167, 0.6562, 0.4167, 0.6875, 0.4583, 0.6875, 0.4583, 0.6562, 0.4167, 0.6562, 0.4167, 0.6562, 0.4167, 0.6875, 0.4167, 0.6875, 0.4167, 0.6875, 0.4167, 0.75, 0.4583, 0.75, 0.4583, 0.6875, 0.4167, 0.6875, 0.4167, 0.6875, 0.4167, 0.75, 0.4167, 0.75, 0.4167, 0.875, 0.4167, 1.0, 0.4583, 1.0, 0.4583, 0.875, 0.375, 0.09375, 0.375, 0.125, 0.4167, 0.125, 0.4167, 0.09375, 0.4167, 0.09375, 0.4167, 0.125, 0.4583, 0.125, 0.4583, 0.09375, 0.4167, 0.0625, 0.4167, 0.09375, 0.4583, 0.09375, 0.4583, 0.0625, 0.4167, 0.09375, 0.4167, 0.09375, 0.375, 0.09375, 0.375, 0.09375, 0.4167, 0.625, 0.4167, 0.6562, 0.4583, 0.6562, 0.4583, 0.625, 0.375, 0.625, 0.375, 0.6562, 0.4167, 0.6562, 0.4167, 0.625, 0.5833, 0.625, 0.5833, 0.6562, 0.625, 0.6562, 0.625, 0.625, 0.25, 0.625, 0.25, 0.6562, 0.375, 0.6562, 0.375, 0.625, 0.75, 0.6562, 0.75, 0.6562, 0.625, 0.6562, 0.625, 0.6562, 0.4583, 0.625, 0.4583, 0.6562, 0.5, 0.6562, 0.5, 0.625, 0.5, 0.625, 0.5, 0.6562, 0.5417, 0.6562, 0.5417, 0.625, 0.5417, 0.625, 0.5417, 0.6562, 0.5833, 0.6562, 0.5833, 0.625, 0.5417, 0.0625, 0.5417, 0.09375, 0.5833, 0.09375, 0.5833, 0.0625, 0.5, 0.0625, 0.5, 0.09375, 0.5417, 0.09375, 0.5417, 0.0625, 0.4583, 0.0625, 0.4583, 0.09375, 0.5, 0.09375, 0.5, 0.0625, 0.5833, 0.0625, 0.5833, 0.09375, 0.625, 0.09375, 0.625, 0.0625, 0.25, 0.6875, 0.25, 0.75, 0.375, 0.75, 0.375, 0.6875, 0.25, 0.6562, 0.25, 0.6875, 0.375, 0.6875, 0.375, 0.6562, 0.375, 0.0, 0.375, 0.0625, 0.4167, 0.0625, 0.4167, 0.0, 0.375, 0.6562, 0.375, 0.6875, 0.4167, 0.6875, 0.4167, 0.6562, 0.375, 0.6875, 0.375, 0.75, 0.4167, 0.75, 0.4167, 0.6875, 0.375, 0.875, 0.375, 1.0, 0.4167, 1.0, 0.4167, 0.875, 0.375, 0.0625, 0.375, 0.09375, 0.4167, 0.09375, 0.4167, 0.0625, 0.4167, 0.09375, 0.4167, 0.09375, 0.375, 0.09375, 0.375, 0.09375, 0.5417, 0.875, 0.5417, 0.875, 0.5417, 0.75, 0.5417, 0.75, 0.75, 0.75, 0.75, 0.75, 0.875, 0.75, 0.875, 0.75, 0.625, 0.0, 0.625, 0.0, 0.5833, 0.0, 0.5833, 0.0, 0.5833, 0.75, 0.5833, 0.75, 0.625, 0.75, 0.625, 0.75, 0.5833, 0.75, 0.5833, 0.75, 0.625, 0.75, 0.625, 0.75, 0.625, 0.0, 0.625, 0.0, 0.5833, 0.0, 0.5833, 0.0, 0.75, 0.75, 0.75, 0.75, 0.875, 0.75, 0.875, 0.75, 0.5417, 0.875, 0.5417, 0.875, 0.5417, 0.75, 0.5417, 0.75, 0.5417, 0.75, 0.5417, 0.75, 0.5833, 0.75, 0.5833, 0.75, 0.5833, 0.0, 0.5833, 0.0, 0.5417, 0.0, 0.5417, 0.0, 0.5833, 0.75, 0.5833, 0.75, 0.625, 0.75, 0.625, 0.75, 0.625, 0.0, 0.625, 0.0, 0.5833, 0.0, 0.5833, 0.0, 0.75, 0.75, 0.75, 0.75, 0.875, 0.75, 0.875, 0.75, 0.5417, 0.875, 0.5417, 0.875, 0.5417, 0.75, 0.5417, 0.75, 0.5417, 0.75, 0.5417, 0.75, 0.5833, 0.75, 0.5833, 0.75, 0.5833, 0.0, 0.5833, 0.0, 0.5417, 0.0, 0.5417, 0.0, 0.5417, 1.0, 0.5417, 1.0, 0.5417, 0.875, 0.5417, 0.875, 0.625, 0.75, 0.625, 0.75, 0.75, 0.75, 0.75, 0.75, 0.5417, 1.0, 0.5417, 1.0, 0.5417, 0.875, 0.5417, 0.875, 0.625, 0.75, 0.625, 0.75, 0.75, 0.75, 0.75, 0.75, 0.625, 0.75, 0.625, 0.75, 0.75, 0.75, 0.75, 0.75, 0.5417, 1.0, 0.5417, 1.0, 0.5417, 0.875, 0.5417, 0.875, 0.375, 0.75, 0.375, 0.875, 0.4167, 0.875, 0.4167, 0.75, 0.125, 0.6562, 0.125, 0.6875, 0.25, 0.6875, 0.25, 0.6562, 0.125, 0.6875, 0.125, 0.75, 0.25, 0.75, 0.25, 0.6875, 0.875, 0.6562, 0.875, 0.6562, 0.75, 0.6562, 0.75, 0.6562, 0.125, 0.625, 0.125, 0.6562, 0.25, 0.6562, 0.25, 0.625, 0.4167, 0.75, 0.4167, 0.75, 0.4167, 0.875, 0.4167, 0.875, 0.4167, 0.75, 0.4167, 0.875, 0.4583, 0.875, 0.4583, 0.75, 0.125, 0.6562, 0.125, 0.6562, 0.25, 0.6562, 0.25, 0.6562, 0.625, 0.6562, 0.625, 0.6875, 0.75, 0.6875, 0.75, 0.6562, 0.5, 0.75, 0.5, 0.875, 0.5417, 0.875, 0.5417, 0.75, 0.4583, 0.75, 0.4583, 0.875, 0.5, 0.875, 0.5, 0.75, 0.625, 0.6875, 0.625, 0.75, 0.75, 0.75, 0.75, 0.6875, 0.75, 0.75, 0.75, 0.75, 0.625, 0.75, 0.625, 0.75, 0.5833, 0.75, 0.5833, 0.75, 0.5417, 0.75, 0.5417, 0.75, 0.5417, 0.0, 0.5417, 0.0, 0.5833, 0.0, 0.5833, 0.0, 0.625, 1.0, 0.625, 1.0, 0.5833, 1.0, 0.5833, 1.0, 0.5417, 0.75, 0.5417, 0.75, 0.5417, 0.875, 0.5417, 0.875, 0.5417, 0.875, 0.5417, 0.875, 0.5417, 1.0, 0.5417, 1.0, 0.5833, 0.75, 0.5833, 0.75, 0.625, 0.75, 0.625, 0.75, 0.875, 0.75, 0.875, 0.75, 0.75, 0.75, 0.75, 0.75, 0.75, 0.75, 0.75, 0.75, 0.625, 0.75, 0.625, 0.75, 0.5833, 0.75, 0.5833, 0.75, 0.5417, 0.75, 0.5417, 0.75, 0.5417, 0.0, 0.5417, 0.0, 0.5833, 0.0, 0.5833, 0.0, 0.625, 1.0, 0.625, 1.0, 0.5833, 1.0, 0.5833, 1.0, 0.5417, 0.75, 0.5417, 0.75, 0.5417, 0.875, 0.5417, 0.875, 0.5417, 0.875, 0.5417, 0.875, 0.5417, 1.0, 0.5417, 1.0, 0.5833, 0.75, 0.5833, 0.75, 0.625, 0.75, 0.625, 0.75, 0.875, 0.75, 0.875, 0.75, 0.75, 0.75, 0.75, 0.75, 0.5833, 0.75, 0.5833, 0.75, 0.625, 0.75, 0.625, 0.75, 0.875, 0.75, 0.875, 0.75, 0.75, 0.75, 0.75, 0.75, 0.75, 0.75, 0.75, 0.75, 0.625, 0.75, 0.625, 0.75, 0.5833, 0.75, 0.5833, 0.75, 0.5417, 0.75, 0.5417, 0.75, 0.5417, 0.0, 0.5417, 0.0, 0.5833, 0.0, 0.5833, 0.0, 0.625, 1.0, 0.625, 1.0, 0.5833, 1.0, 0.5833, 1.0, 0.5417, 0.75, 0.5417, 0.75, 0.5417, 0.875, 0.5417, 0.875, 0.5417, 0.875, 0.5417, 0.875, 0.5417, 1.0, 0.5417, 1.0, 0.75, 0.75, 0.75, 0.75, 0.625, 0.75, 0.625, 0.75, 0.5833, 0.75, 0.5833, 0.75, 0.5417, 0.75, 0.5417, 0.75, 0.5417, 0.0, 0.5417, 0.0, 0.5833, 0.0, 0.5833, 0.0, 0.625, 1.0, 0.625, 1.0, 0.5833, 1.0, 0.5833, 1.0, 0.5417, 0.75, 0.5417, 0.75, 0.5417, 0.875, 0.5417, 0.875, 0.5417, 0.875, 0.5417, 0.875, 0.5417, 1.0, 0.5417, 1.0, 0.5833, 0.75, 0.5833, 0.75, 0.625, 0.75, 0.625, 0.75, 0.875, 0.75, 0.875, 0.75, 0.75, 0.75, 0.75, 0.75, 0.5833, 0.0, 0.875, 0.75, 0.75, 0.75, 0.625, 0.75, 0.5833, 0.75, 0.5417, 0.75, 0.5417, 0.875, 0.5417, 0.0, 0.875, 0.75, 0.875, 0.75, 0.75, 0.75, 0.75, 0.75, 0.5833, 0.75, 0.5833, 0.75, 0.625, 0.75, 0.625, 0.75, 0.5417, 0.875, 0.5417, 0.875, 0.5417, 1.0, 0.5417, 1.0, 0.5417, 0.75, 0.5417, 0.75, 0.5417, 0.875, 0.5417, 0.875, 0.625, 1.0, 0.625, 1.0, 0.5833, 1.0, 0.5833, 1.0, 0.5833, 1.0, 0.5833, 1.0, 0.5833, 1.0, 0.5833, 1.0, 0.5833, 0.75, 0.5833, 0.75, 0.5417, 0.75, 0.5417, 0.75, 0.75, 0.75, 0.75, 0.75, 0.625, 0.75, 0.625, 0.75, 0.75, 0.75, 0.75, 0.75, 0.625, 0.75, 0.625, 0.75, 0.5833, 0.75, 0.5833, 0.75, 0.5417, 0.75, 0.5417, 0.75, 0.5417, 0.0, 0.5417, 0.0, 0.5833, 0.0, 0.5833, 0.0, 0.625, 1.0, 0.625, 1.0, 0.5833, 1.0, 0.5833, 1.0, 0.5417, 0.75, 0.5417, 0.75, 0.5417, 0.875, 0.5417, 0.875, 0.5417, 0.875, 0.5417, 0.875, 0.5417, 1.0, 0.5417, 1.0, 0.5833, 0.75, 0.5833, 0.75, 0.625, 0.75, 0.625, 0.75, 0.875, 0.75, 0.875, 0.75, 0.75, 0.75, 0.75, 0.75, 0.5417, 0.0, 0.5417, 0.0, 0.5833, 0.0, 0.5833, 0.0, 0.5417, 0.0, 0.5417, 0.0, 0.5833, 0.0, 0.5833, 0.0, 0.5833, 0.0, 0.5833, 0.0, 0.5417, 0.0, 0.5417, 0.0, 0.5417, 1.0, 0.5417, 1.0, 0.5417, 1.0, 0.5417, 1.0, 0.5417, 1.0, 0.5417, 1.0, 0.5417, 1.0, 0.5417, 1.0, 0.5417, 0.0, 0.5417, 0.0, 0.5833, 0.0, 0.5833, 0.0, 0.75, 0.75, 0.75, 0.75, 0.625, 0.75, 0.625, 0.75, 0.5833, 0.75, 0.5833, 0.75, 0.5417, 0.75, 0.5417, 0.75, 0.5833, 1.0, 0.5833, 1.0, 0.5833, 1.0, 0.5833, 1.0, 0.625, 1.0, 0.625, 1.0, 0.5833, 1.0, 0.5833, 1.0, 0.5417, 0.75, 0.5417, 0.75, 0.5417, 0.875, 0.5417, 0.875, 0.5417, 0.875, 0.5417, 0.875, 0.5417, 1.0, 0.5417, 1.0, 0.5833, 0.75, 0.5833, 0.75, 0.625, 0.75, 0.625, 0.75, 0.875, 0.75, 0.875, 0.75, 0.75, 0.75, 0.75, 0.75, 0.5833, 1.0, 0.5833, 1.0, 0.5833, 1.0, 0.5833, 1.0, 0.5417, 1.0, 0.5417, 1.0, 0.5417, 1.0, 0.5417, 1.0, 0.5417, 1.0, 0.5417, 1.0, 0.5417, 1.0, 0.5417, 1.0, 0.5833, 0.0, 0.5833, 0.0, 0.5417, 0.0, 0.5417, 0.0, 0.5417, 0.0, 0.5417, 0.0, 0.5833, 0.0, 0.5833, 0.0, 0.5833, 1.0, 0.5833, 1.0, 0.5833, 1.0, 0.5833, 1.0, 0.75, 0.625, 0.75, 0.6562, 0.875, 0.6562, 0.875, 0.625, 0.625, 0.625, 0.625, 0.6562, 0.75, 0.6562, 0.75, 0.625, 0.0, 0.0, 0.0, 0.0, 0.0, 0.0, 0.0, 0.0, 0.0, 0.0, 0.0, 0.0, 0.0, 0.0, 0.0, 0.0, 0.625, 0.125, 0.625, 0.125, 0.625, 0.09375, 0.625, 0.09375, 0.625, 0.6562, 0.625, 0.6562, 0.625, 0.625, 0.625, 0.625, 0.0, 0.0, 0.0, 0.0, 0.0, 0.0, 0.0, 0.0, 0.0, 0.0, 0.125, 0.6562, 0.125, 0.6562, 0.25, 0.6562, 0.25, 0.6562, 0.4167, 0.75, 0.4167, 0.75, 0.4167, 0.875, 0.4167, 0.875, 0.4167, 0.09375, 0.4167, 0.09375, 0.375, 0.09375, 0.375, 0.09375, 0.4167, 0.875, 0.4167, 0.875, 0.4167, 1.0, 0.4167, 1.0, 0.4167, 0.6875, 0.4167, 0.6875, 0.4167, 0.75, 0.4167, 0.75, 0.4167, 0.6562, 0.4167, 0.6562, 0.4167, 0.6875, 0.4167, 0.6875, 0.4167, 0.0625, 0.4167, 0.0625, 0.4167, 0.09375, 0.4167, 0.09375, 0.4167, 0.0, 0.4167, 0.0, 0.4167, 0.0625, 0.4167, 0.0625, 0.25, 0.6562, 0.25, 0.6562, 0.375, 0.6562, 0.375, 0.6562, 0.375, 0.6562, 0.375, 0.6562, 0.4167, 0.6562, 0.4167, 0.6562, 0.4167, 0.0, 0.4167, 0.0, 0.4167, 0.0625, 0.4167, 0.0625, 0.4167, 0.0625, 0.4167, 0.0625, 0.4167, 0.09375, 0.4167, 0.09375, 0.4167, 0.875, 0.4167, 0.875, 0.4167, 1.0, 0.4167, 1.0, 0.4167, 0.875, 0.4167, 0.875, 0.4167, 1.0, 0.4167, 1.0, 0.4167, 0.09375, 0.4167, 0.09375, 0.4167, 0.09375, 0.4167, 0.09375, 0.4167, 1.0, 0.4167, 1.0, 0.4167, 0.875, 0.4167, 0.875, 0.4167, 0.0, 0.4167, 0.0, 0.4167, 0.0625, 0.4167, 0.0625, 0.4167, 0.0625, 0.4167, 0.0625, 0.4167, 0.0, 0.4167, 0.0, 0.4167, 0.875, 0.4167, 0.875, 0.4167, 0.875, 0.4167, 0.875, 0.375, 0.0, 0.4375, 0.0, 0.4375, 0.0625, 0.375, 0.0625, 0.375, 0.0625, 0.4375, 0.0625, 0.4375, 0.125, 0.375, 0.125, 0.4375, 0.0625, 0.5, 0.0625, 0.5, 0.125, 0.4375, 0.125, 0.4375, 0.0, 0.5, 0.0, 0.5, 0.0625, 0.4375, 0.0625, 0.375, 0.125, 0.4375, 0.125, 0.4374, 0.1874, 0.3749, 0.1874, 0.3749, 0.1874, 0.4374, 0.1874, 0.4371, 0.2494, 0.3741, 0.2491, 0.4374, 0.1874, 0.5, 0.1874, 0.5, 0.2495, 0.4371, 0.2494, 0.4375, 0.125, 0.5, 0.125, 0.5, 0.1874, 0.4374, 0.1874, 0.5, 0.125, 0.5625, 0.125, 0.5626, 0.1874, 0.5, 0.1874, 0.5, 0.1874, 0.5626, 0.1874, 0.5629, 0.2494, 0.5, 0.2495, 0.5626, 0.1874, 0.6251, 0.1874, 0.6259, 0.2491, 0.5629, 0.2494, 0.5625, 0.125, 0.625, 0.125, 0.6251, 0.1874, 0.5626, 0.1874, 0.5, 0.0, 0.5625, 0.0, 0.5625, 0.0625, 0.5, 0.0625, 0.5, 0.0625, 0.5625, 0.0625, 0.5625, 0.125, 0.5, 0.125, 0.5625, 0.0625, 0.625, 0.0625, 0.625, 0.125, 0.5625, 0.125, 0.5625, 0.0, 0.625, 0.0, 0.625, 0.0625, 0.5625, 0.0625, 0.3741, 0.2491, 0.4371, 0.2494, 0.4358, 0.3102, 0.3716, 0.3091, 0.3716, 0.3091, 0.4358, 0.3102, 0.4323, 0.3683, 0.3646, 0.3646, 0.4358, 0.3102, 0.5, 0.3107, 0.5, 0.37, 0.4323, 0.3683, 0.4371, 0.2494, 0.5, 0.2495, 0.5, 0.3107, 0.4358, 0.3102, 0.3646, 0.3646, 0.4323, 0.3683, 0.4258, 0.423, 0.3498, 0.4123, 0.3498, 0.4123, 0.4258, 0.423, 0.421, 0.4805, 0.3247, 0.4497, 0.4258, 0.423, 0.5, 0.4272, 0.5, 0.4872, 0.421, 0.4805, 0.4323, 0.3683, 0.5, 0.37, 0.5, 0.4272, 0.4258, 0.423, 0.5, 0.37, 0.5677, 0.3683, 0.5742, 0.423, 0.5, 0.4272, 0.5, 0.4272, 0.5742, 0.423, 0.579, 0.4805, 0.5, 0.4872, 0.5742, 0.423, 0.6502, 0.4123, 0.6753, 0.4497, 0.579, 0.4805, 0.5677, 0.3683, 0.6354, 0.3646, 0.6502, 0.4123, 0.5742, 0.423, 0.5, 0.2495, 0.5629, 0.2494, 0.5642, 0.3102, 0.5, 0.3107, 0.5, 0.3107, 0.5642, 0.3102, 0.5677, 0.3683, 0.5, 0.37, 0.5642, 0.3102, 0.6284, 0.3091, 0.6354, 0.3646, 0.5677, 0.3683, 0.5629, 0.2494, 0.6259, 0.2491, 0.6284, 0.3091, 0.5642, 0.3102, 0.3247, 0.4497, 0.421, 0.4805, 0.4257, 0.5507, 0.3555, 0.546, 0.3555, 0.546, 0.4257, 0.5507, 0.429, 0.625, 0.3622, 0.625, 0.4257, 0.5507, 0.5, 0.554, 0.5, 0.625, 0.429, 0.625, 0.421, 0.4805, 0.5, 0.4872, 0.5, 0.554, 0.4257, 0.5507, 0.3622, 0.625, 0.429, 0.625, 0.4257, 0.6993, 0.3555, 0.704, 0.3555, 0.704, 0.4257, 0.6993, 0.421, 0.7695, 0.3247, 0.8003, 0.4257, 0.6993, 0.5, 0.696, 0.5, 0.7628, 0.421, 0.7695, 0.429, 0.625, 0.5, 0.625, 0.5, 0.696, 0.4257, 0.6993, 0.5, 0.625, 0.571, 0.625, 0.5743, 0.6993, 0.5, 0.696, 0.5, 0.696, 0.5743, 0.6993, 0.579, 0.7695, 0.5, 0.7628, 0.5743, 0.6993, 0.6445, 0.704, 0.6753, 0.8003, 0.579, 0.7695, 0.571, 0.625, 0.6378, 0.625, 0.6445, 0.704, 0.5743, 0.6993, 0.5, 0.4872, 0.579, 0.4805, 0.5743, 0.5507, 0.5, 0.554, 0.5, 0.554, 0.5743, 0.5507, 0.571, 0.625, 0.5, 0.625, 0.5743, 0.5507, 0.6445, 0.546, 0.6378, 0.625, 0.571, 0.625, 0.579, 0.4805, 0.6753, 0.4497, 0.6445, 0.546, 0.5743, 0.5507, 0.3247, 0.8003, 0.421, 0.7695, 0.4258, 0.827, 0.3498, 0.8377, 0.3498, 0.8377, 0.4258, 0.827, 0.4323, 0.8817, 0.3646, 0.8854, 0.4258, 0.827, 0.5, 0.8228, 0.5, 0.88, 0.4323, 0.8817, 0.421, 0.7695, 0.5, 0.7628, 0.5, 0.8228, 0.4258, 0.827, 0.3646, 0.8854, 0.4323, 0.8817, 0.4359, 0.9397, 0.3717, 0.9408, 0.3717, 0.9408, 0.4359, 0.9397, 0.4375, 1.0, 0.375, 1.0, 0.4359, 0.9397, 0.5, 0.9392, 0.5, 1.0, 0.4375, 1.0, 0.4323, 0.8817, 0.5, 0.88, 0.5, 0.9392, 0.4359, 0.9397, 0.5, 0.88, 0.5677, 0.8817, 0.5641, 0.9397, 0.5, 0.9392, 0.5, 0.9392, 0.5641, 0.9397, 0.5625, 1.0, 0.5, 1.0, 0.5641, 0.9397, 0.6283, 0.9408, 0.625, 1.0, 0.5625, 1.0, 0.5677, 0.8817, 0.6354, 0.8854, 0.6283, 0.9408, 0.5641, 0.9397, 0.5, 0.7628, 0.579, 0.7695, 0.5742, 0.827, 0.5, 0.8228, 0.5, 0.8228, 0.5742, 0.827, 0.5677, 0.8817, 0.5, 0.88, 0.5742, 0.827, 0.6502, 0.8377, 0.6354, 0.8854, 0.5677, 0.8817, 0.579, 0.7695, 0.6753, 0.8003, 0.6502, 0.8377, 0.5742, 0.827, 0.125, 0.5, 0.1842, 0.4967, 0.1853, 0.5609, 0.125, 0.5625, 0.125, 0.5625, 0.1853, 0.5609, 0.1858, 0.625, 0.125, 0.625, 0.1853, 0.5609, 0.2433, 0.5573, 0.245, 0.625, 0.1858, 0.625, 0.1842, 0.4967, 0.2396, 0.4896, 0.2433, 0.5573, 0.1853, 0.5609, 0.125, 0.625, 0.1858, 0.625, 0.1853, 0.6891, 0.125, 0.6875, 0.125, 0.6875, 0.1853, 0.6891, 0.1842, 0.7533, 0.125, 0.75, 0.1853, 0.6891, 0.2433, 0.6927, 0.2396, 0.7604, 0.1842, 0.7533, 0.1858, 0.625, 0.245, 0.625, 0.2433, 0.6927, 0.1853, 0.6891, 0.245, 0.625, 0.3022, 0.625, 0.298, 0.6992, 0.2433, 0.6927, 0.2433, 0.6927, 0.298, 0.6992, 0.2873, 0.7752, 0.2396, 0.7604, 0.298, 0.6992, 0.3555, 0.704, 0.3247, 0.8003, 0.2873, 0.7752, 0.3022, 0.625, 0.3622, 0.625, 0.3555, 0.704, 0.298, 0.6992, 0.2396, 0.4896, 0.2873, 0.4748, 0.298, 0.5508, 0.2433, 0.5573, 0.2433, 0.5573, 0.298, 0.5508, 0.3022, 0.625, 0.245, 0.625, 0.298, 0.5508, 0.3555, 0.546, 0.3622, 0.625, 0.3022, 0.625, 0.2873, 0.4748, 0.3247, 0.4497, 0.3555, 0.546, 0.298, 0.5508, 0.6753, 0.4497, 0.7127, 0.4748, 0.702, 0.5508, 0.6445, 0.546, 0.6445, 0.546, 0.702, 0.5508, 0.6978, 0.625, 0.6378, 0.625, 0.702, 0.5508, 0.7567, 0.5573, 0.755, 0.625, 0.6978, 0.625, 0.7127, 0.4748, 0.7604, 0.4896, 0.7567, 0.5573, 0.702, 0.5508, 0.6378, 0.625, 0.6978, 0.625, 0.702, 0.6992, 0.6445, 0.704, 0.6445, 0.704, 0.702, 0.6992, 0.7127, 0.7752, 0.6753, 0.8003, 0.702, 0.6992, 0.7567, 0.6927, 0.7604, 0.7604, 0.7127, 0.7752, 0.6978, 0.625, 0.755, 0.625, 0.7567, 0.6927, 0.702, 0.6992, 0.755, 0.625, 0.8142, 0.625, 0.8147, 0.6891, 0.7567, 0.6927, 0.7567, 0.6927, 0.8147, 0.6891, 0.8158, 0.7533, 0.7604, 0.7604, 0.8147, 0.6891, 0.875, 0.6875, 0.875, 0.75, 0.8158, 0.7533, 0.8142, 0.625, 0.875, 0.625, 0.875, 0.6875, 0.8147, 0.6891, 0.7604, 0.4896, 0.8158, 0.4967, 0.8147, 0.5609, 0.7567, 0.5573, 0.7567, 0.5573, 0.8147, 0.5609, 0.8142, 0.625, 0.755, 0.625, 0.8147, 0.5609, 0.875, 0.5625, 0.875, 0.625, 0.8142, 0.625, 0.8158, 0.4967, 0.875, 0.5, 0.875, 0.5625, 0.8147, 0.5609, 0.375, 0.0, 0.375, 0.0625, 0.4375, 0.0625, 0.4375, 0.0, 0.4375, 0.0, 0.4375, 0.0625, 0.5, 0.0625, 0.5, 0.0, 0.4375, 0.0625, 0.4375, 0.125, 0.5, 0.125, 0.5, 0.0625, 0.375, 0.0625, 0.375, 0.125, 0.4375, 0.125, 0.4375, 0.0625, 0.5, 0.0, 0.5, 0.0625, 0.5625, 0.0625, 0.5625, 0.0, 0.5625, 0.0, 0.5625, 0.0625, 0.625, 0.0625, 0.625, 0.0, 0.5625, 0.0625, 0.5625, 0.125, 0.625, 0.125, 0.625, 0.0625, 0.5, 0.0625, 0.5, 0.125, 0.5625, 0.125, 0.5625, 0.0625, 0.5, 0.125, 0.5, 0.1874, 0.5626, 0.1874, 0.5625, 0.125, 0.5625, 0.125, 0.5626, 0.1874, 0.6251, 0.1874, 0.625, 0.125, 0.5626, 0.1874, 0.5629, 0.2494, 0.6259, 0.2491, 0.6251, 0.1874, 0.5, 0.1874, 0.5, 0.2495, 0.5629, 0.2494, 0.5626, 0.1874, 0.375, 0.125, 0.3749, 0.1874, 0.4374, 0.1874, 0.4375, 0.125, 0.4375, 0.125, 0.4374, 0.1874, 0.5, 0.1874, 0.5, 0.125, 0.4374, 0.1874, 0.4371, 0.2494, 0.5, 0.2495, 0.5, 0.1874, 0.3749, 0.1874, 0.3741, 0.2491, 0.4371, 0.2494, 0.4374, 0.1874, 0.3741, 0.2491, 0.3716, 0.3091, 0.4358, 0.3102, 0.4371, 0.2494, 0.4371, 0.2494, 0.4358, 0.3102, 0.5, 0.3107, 0.5, 0.2495, 0.4358, 0.3102, 0.4323, 0.3683, 0.5, 0.37, 0.5, 0.3107, 0.3716, 0.3091, 0.3646, 0.3646, 0.4323, 0.3683, 0.4358, 0.3102, 0.5, 0.2495, 0.5, 0.3107, 0.5642, 0.3102, 0.5629, 0.2494, 0.5629, 0.2494, 0.5642, 0.3102, 0.6284, 0.3091, 0.6259, 0.2491, 0.5642, 0.3102, 0.5677, 0.3683, 0.6354, 0.3646, 0.6284, 0.3091, 0.5, 0.3107, 0.5, 0.37, 0.5677, 0.3683, 0.5642, 0.3102, 0.5, 0.37, 0.5, 0.4272, 0.5742, 0.423, 0.5677, 0.3683, 0.5677, 0.3683, 0.5742, 0.423, 0.6502, 0.4123, 0.6354, 0.3646, 0.5742, 0.423, 0.579, 0.4805, 0.6753, 0.4497, 0.6502, 0.4123, 0.5, 0.4272, 0.5, 0.4872, 0.579, 0.4805, 0.5742, 0.423, 0.3646, 0.3646, 0.3498, 0.4123, 0.4258, 0.423, 0.4323, 0.3683, 0.4323, 0.3683, 0.4258, 0.423, 0.5, 0.4272, 0.5, 0.37, 0.4258, 0.423, 0.421, 0.4805, 0.5, 0.4872, 0.5, 0.4272, 0.3498, 0.4123, 0.3247, 0.4497, 0.421, 0.4805, 0.4258, 0.423, 0.3247, 0.4497, 0.3555, 0.546, 0.4257, 0.5507, 0.421, 0.4805, 0.421, 0.4805, 0.4257, 0.5507, 0.5, 0.554, 0.5, 0.4872, 0.4257, 0.5507, 0.429, 0.625, 0.5, 0.625, 0.5, 0.554, 0.3555, 0.546, 0.3622, 0.625, 0.429, 0.625, 0.4257, 0.5507, 0.5, 0.4872, 0.5, 0.554, 0.5743, 0.5507, 0.579, 0.4805, 0.579, 0.4805, 0.5743, 0.5507, 0.6445, 0.546, 0.6753, 0.4497, 0.5743, 0.5507, 0.571, 0.625, 0.6378, 0.625, 0.6445, 0.546, 0.5, 0.554, 0.5, 0.625, 0.571, 0.625, 0.5743, 0.5507, 0.5, 0.625, 0.5, 0.696, 0.5743, 0.6993, 0.571, 0.625, 0.571, 0.625, 0.5743, 0.6993, 0.6445, 0.704, 0.6378, 0.625, 0.5743, 0.6993, 0.579, 0.7695, 0.6753, 0.8003, 0.6445, 0.704, 0.5, 0.696, 0.5, 0.7628, 0.579, 0.7695, 0.5743, 0.6993, 0.3622, 0.625, 0.3555, 0.704, 0.4257, 0.6993, 0.429, 0.625, 0.429, 0.625, 0.4257, 0.6993, 0.5, 0.696, 0.5, 0.625, 0.4257, 0.6993, 0.421, 0.7695, 0.5, 0.7628, 0.5, 0.696, 0.3555, 0.704, 0.3247, 0.8003, 0.421, 0.7695, 0.4257, 0.6993, 0.3247, 0.8003, 0.3498, 0.8377, 0.4258, 0.827, 0.421, 0.7695, 0.421, 0.7695, 0.4258, 0.827, 0.5, 0.8228, 0.5, 0.7628, 0.4258, 0.827, 0.4323, 0.8817, 0.5, 0.88, 0.5, 0.8228, 0.3498, 0.8377, 0.3646, 0.8854, 0.4323, 0.8817, 0.4258, 0.827, 0.5, 0.7628, 0.5, 0.8228, 0.5742, 0.827, 0.579, 0.7695, 0.579, 0.7695, 0.5742, 0.827, 0.6502, 0.8377, 0.6753, 0.8003, 0.5742, 0.827, 0.5677, 0.8817, 0.6354, 0.8854, 0.6502, 0.8377, 0.5, 0.8228, 0.5, 0.88, 0.5677, 0.8817, 0.5742, 0.827, 0.5, 0.88, 0.5, 0.9392, 0.5641, 0.9397, 0.5677, 0.8817, 0.5677, 0.8817, 0.5641, 0.9397, 0.6283, 0.9408, 0.6354, 0.8854, 0.5641, 0.9397, 0.5625, 1.0, 0.625, 1.0, 0.6283, 0.9408, 0.5, 0.9392, 0.5, 1.0, 0.5625, 1.0, 0.5641, 0.9397, 0.3646, 0.8854, 0.3717, 0.9408, 0.4359, 0.9397, 0.4323, 0.8817, 0.4323, 0.8817, 0.4359, 0.9397, 0.5, 0.9392, 0.5, 0.88, 0.4359, 0.9397, 0.4375, 1.0, 0.5, 1.0, 0.5, 0.9392, 0.3717, 0.9408, 0.375, 1.0, 0.4375, 1.0, 0.4359, 0.9397, 0.125, 0.5, 0.125, 0.5625, 0.1853, 0.5609, 0.1842, 0.4967, 0.1842, 0.4967, 0.1853, 0.5609, 0.2143, 0.5591, 0.2433, 0.5573, 0.2396, 0.4896, 0.125, 0.5625, 0.125, 0.625, 0.1858, 0.625, 0.1855, 0.5929, 0.1853, 0.5609, 0.2396, 0.4896, 0.2433, 0.5573, 0.2706, 0.554, 0.298, 0.5508, 0.2873, 0.4748, 0.2873, 0.4748, 0.298, 0.5508, 0.3555, 0.546, 0.3247, 0.4497, 0.298, 0.5508, 0.3001, 0.5879, 0.3022, 0.625, 0.3622, 0.625, 0.3555, 0.546, 0.3022, 0.625, 0.3001, 0.6621, 0.298, 0.6992, 0.3555, 0.704, 0.3622, 0.625, 0.298, 0.6992, 0.2873, 0.7752, 0.3247, 0.8003, 0.3555, 0.704, 0.2433, 0.6927, 0.2396, 0.7604, 0.2873, 0.7752, 0.298, 0.6992, 0.2706, 0.696, 0.125, 0.625, 0.125, 0.6875, 0.1853, 0.6891, 0.1855, 0.6571, 0.1858, 0.625, 0.1853, 0.6891, 0.1842, 0.7533, 0.2396, 0.7604, 0.2433, 0.6927, 0.2143, 0.6909, 0.125, 0.6875, 0.125, 0.75, 0.1842, 0.7533, 0.1853, 0.6891, 0.6753, 0.4497, 0.6445, 0.546, 0.702, 0.5508, 0.7127, 0.4748, 0.7127, 0.4748, 0.702, 0.5508, 0.7567, 0.5573, 0.7604, 0.4896, 0.702, 0.5508, 0.6978, 0.625, 0.755, 0.625, 0.7567, 0.5573, 0.6445, 0.546, 0.6378, 0.625, 0.6978, 0.625, 0.702, 0.5508, 0.7604, 0.4896, 0.7567, 0.5573, 0.8147, 0.5609, 0.8158, 0.4967, 0.8158, 0.4967, 0.8147, 0.5609, 0.875, 0.5625, 0.875, 0.5, 0.8147, 0.5609, 0.8142, 0.625, 0.875, 0.625, 0.875, 0.5625, 0.7567, 0.5573, 0.755, 0.625, 0.8142, 0.625, 0.8147, 0.5609, 0.755, 0.625, 0.7567, 0.6927, 0.8147, 0.6891, 0.8142, 0.625, 0.8142, 0.625, 0.8147, 0.6891, 0.875, 0.6875, 0.875, 0.625, 0.8147, 0.6891, 0.8158, 0.7533, 0.875, 0.75, 0.875, 0.6875, 0.7567, 0.6927, 0.7604, 0.7604, 0.8158, 0.7533, 0.8147, 0.6891, 0.6378, 0.625, 0.6445, 0.704, 0.702, 0.6992, 0.6978, 0.625, 0.6978, 0.625, 0.702, 0.6992, 0.7567, 0.6927, 0.755, 0.625, 0.702, 0.6992, 0.7127, 0.7752, 0.7604, 0.7604, 0.7567, 0.6927, 0.6445, 0.704, 0.6753, 0.8003, 0.7127, 0.7752, 0.702, 0.6992, 0.2706, 0.696, 0.298, 0.6992, 0.3001, 0.6621, 0.3022, 0.625, 0.1855, 0.6571, 0.1853, 0.6891, 0.2143, 0.6909, 0.2433, 0.6927, 0.0, 0.0, 0.0, 0.0, 0.0, 0.0, 0.0, 0.0, 0.0, 0.0, 0.0, 0.0, 0.0, 0.0, 0.0, 0.0, 0.0, 0.0, 0.0, 0.0, 0.0, 0.0, 0.0, 0.0, 0.0, 0.0, 0.0, 0.0, 0.0, 0.0, 0.0, 0.0, 0.625, 0.6562, 0.0, 0.0, 0.0, 0.0, 0.625, 0.625, 0.0, 0.0, 0.0, 0.0, 0.0, 0.0, 0.0, 0.0, 0.0, 0.0, 0.0, 0.0, 0.0, 0.0, 0.0, 0.0, 0.0, 0.0, 0.0, 0.0, 0.0, 0.0, 0.0, 0.0])
me_cube_004.use_remesh_fix_poles = True
me_cube_004.use_remesh_preserve_attributes = False
me_cube_004.use_mirror_vertex_groups = False
me_cube_004.update()

# ---- objects
ob_light = bpy.data.objects.new('Light', light_light)
ob_camera = bpy.data.objects.new('Camera', cam_camera)
ob_empty = bpy.data.objects.new('Empty', None)
ob_empty_001 = bpy.data.objects.new('Empty.001', None)
ob_cube_001 = bpy.data.objects.new('Cube.001', me_cube_004)

# ---- transforms, parenting, visibility, modifiers, constraints
ob_light.location = (4.076, 1.005, 5.904)
ob_light.rotation_euler = (0.6503, 0.05522, 1.866)
ob_light.lock_rotations_4d = False
ob_light.empty_display_type = 'ARROWS'
ob_light.color = (0.0, 0.0, 0.0, 0.0)
ob_light.lineart.crease_threshold = 0.0
ob_camera.location = (7.359, -6.926, 4.958)
ob_camera.rotation_euler = (1.109, 0.0, 0.8149)
ob_camera.lock_rotations_4d = False
ob_camera.empty_display_type = 'ARROWS'
ob_camera.color = (0.0, 0.0, 0.0, 0.0)
ob_camera.display_type = 'WIRE'
ob_camera.lineart.crease_threshold = 0.0
ob_empty.location = (0.0, 0.0, 0.0)
ob_empty.rotation_euler = (1.571, -0.0, -1.571)
ob_empty.empty_display_type = 'IMAGE'
ob_empty.empty_display_size = 5.069
ob_empty.empty_image_offset = (-0.5, -0.4932)
ob_empty.lineart.crease_threshold = 0.0
ob_empty_001.location = (0.0, 0.0, 0.0)
ob_empty_001.rotation_euler = (1.571, -0.0, -0.0)
ob_empty_001.empty_display_type = 'IMAGE'
ob_empty_001.empty_display_size = 5.0
ob_empty_001.lineart.crease_threshold = 0.0
ob_cube_001.location = (0.0, 0.0, 0.0)
ob_cube_001.lineart.crease_threshold = 0.0

# ---- collection membership
col_collection.objects.link(ob_light)
col_collection.objects.link(ob_camera)
col_collection.objects.link(ob_empty)
col_collection.objects.link(ob_empty_001)
col_collection.objects.link(ob_cube_001)

# ---- scene / render settings (as saved in the file)
scene.camera = ob_camera
scene.frame_start = 1; scene.frame_end = 250; scene.frame_set(1)
scene.render.engine = 'BLENDER_EEVEE_NEXT'
scene.cycles.use_denoising = False
scene.cycles.samples = 128
scene.cycles.sampling_pattern = 'TABULATED_SOBOL'
scene.cycles.use_adaptive_sampling = False
scene.cycles.use_light_tree = False
scene.view_settings.view_transform = 'Filmic'
bpy.context.view_layer.update()
